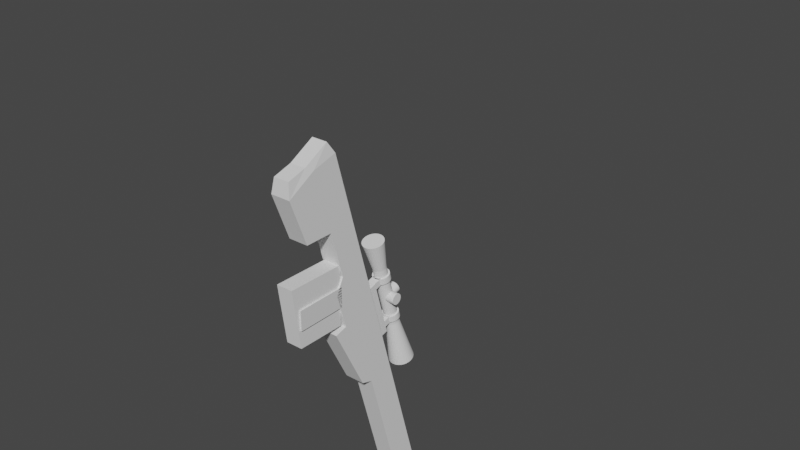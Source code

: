 # Source: sniper.blend  (saved by Blender 2.91.10; exported with 4.5.12 LTS)
import bpy
from mathutils import Matrix  # noqa: F401  (used for matrix-valued properties, if any)

bpy.ops.wm.read_factory_settings(use_empty=True)
scene = bpy.context.scene
scene.name = 'Scene'

# ---- collections
col_collection = bpy.data.collections.new('Collection'); scene.collection.children.link(col_collection)

# ---- materials (node trees are filled in below, after node groups)
mat_default_obj = bpy.data.materials.new('Default OBJ')
mat_default_obj.use_transparent_shadow = False

# ---- material node trees
mat_default_obj.use_nodes = True; mat_default_obj.node_tree.nodes.clear()
_N = mat_default_obj.node_tree.nodes; _L = mat_default_obj.node_tree.links
n0 = _N.new('ShaderNodeBsdfPrincipled'); n0.name = 'Principled BSDF'; n0.location = (10, 300)
n0.distribution = 'GGX'
n0.subsurface_method = 'BURLEY'
n0.inputs[3].default_value = 1.45
n0.inputs[27].default_value = (0.0, 0.0, 0.0, 1.0)
n0.inputs[28].default_value = 1.0
n1 = _N.new('ShaderNodeOutputMaterial'); n1.name = 'Material Output'; n1.location = (300, 300)
_L.new(n0.outputs[0], n1.inputs[0])
n1.is_active_output = True

# ---- world
world_world = bpy.data.worlds.new('World'); scene.world = world_world
world_world.use_nodes = True; world_world.node_tree.nodes.clear()
_N = world_world.node_tree.nodes; _L = world_world.node_tree.links
n0 = _N.new('ShaderNodeOutputWorld'); n0.name = 'World Output'; n0.location = (300, 300)
n1 = _N.new('ShaderNodeBackground'); n1.name = 'Background'; n1.location = (10, 300)
n1.inputs[0].default_value = (0.05088, 0.05088, 0.05088, 1.0)
_L.new(n1.outputs[0], n0.inputs[0])
n0.is_active_output = True
world_world.color = (0.05088, 0.05088, 0.05088)
world_world.use_sun_shadow = False
world_world.sun_shadow_jitter_overblur = 0.0

# ---- meshes
me_cube_002 = bpy.data.meshes.new('Cube.002')
me_cube_002.from_pydata([(-0.03, -0.04839, -0.06468), (-0.03, -0.009566, 0.08021), (-0.03, 0.04839, 0.06468), (-0.03, 0.009566, -0.08021), (0.03, 0.04839, 0.06468), (0.03, 0.009566, -0.08021), (0.03, -0.009566, 0.08021), (0.03, -0.04839, -0.06468)], [], [(0, 1, 2, 3), (3, 2, 4, 5), (5, 4, 6, 7), (7, 6, 1, 0), (3, 5, 7, 0), (4, 2, 1, 6)])
me_cube_002.polygons.foreach_set('use_smooth', [True] * 6)
_k = set([(0, 1), (0, 3), (0, 7), (1, 2), (1, 6), (2, 3), (2, 4), (3, 5), (4, 5), (4, 6), (5, 7), (6, 7)])
me_cube_002.attributes.new('sharp_edge', 'BOOLEAN', 'EDGE').data.foreach_set('value', [ (min(e.vertices), max(e.vertices)) in _k for e in me_cube_002.edges])
_uv = me_cube_002.uv_layers.new(name='UVMap')
_uv.uv.foreach_set('vector', [0.375, 0.0, 0.625, 0.0, 0.625, 0.25, 0.375, 0.25, 0.375, 0.25, 0.625, 0.25, 0.625, 0.5, 0.375, 0.5, 0.375, 0.5, 0.625, 0.5, 0.625, 0.75, 0.375, 0.75, 0.375, 0.75, 0.625, 0.75, 0.625, 1.0, 0.375, 1.0, 0.125, 0.5, 0.375, 0.5, 0.375, 0.75, 0.125, 0.75, 0.625, 0.5, 0.875, 0.5, 0.875, 0.75, 0.625, 0.75])
me_cube_002.materials.append(mat_default_obj)
me_cube_002.use_remesh_fix_poles = True
me_cube_002.use_remesh_preserve_attributes = False
me_cube_002.use_mirror_vertex_groups = False
me_cube_002.update()
me_cube_002.normals_split_custom_set([tuple(v) for v in zip(*[iter([-1.0, 0.0, 0.0, -1.0, 0.0, 0.0, -1.0, 0.0, 0.0, -1.0, 0.0, 0.0, 0.0, 0.9659, -0.2588, 0.0, 0.9659, -0.2588, 0.0, 0.9659, -0.2588, 0.0, 0.9659, -0.2588, 1.0, 0.0, 0.0, 1.0, 0.0, 0.0, 1.0, 0.0, 0.0, 1.0, 0.0, 0.0, 0.0, -0.9659, 0.2588, 0.0, -0.9659, 0.2588, 0.0, -0.9659, 0.2588, 0.0, -0.9659, 0.2588, 0.0, -0.2588, -0.9659, 0.0, -0.2588, -0.9659, 0.0, -0.2588, -0.9659, 0.0, -0.2588, -0.9659, 0.0, 0.2588, 0.9659, 0.0, 0.2588, 0.9659, 0.0, 0.2588, 0.9659, 0.0, 0.2588, 0.9659])] * 3)])
me_cube_003 = bpy.data.meshes.new('Cube.003')
me_cube_003.from_pydata([(-0.03, -0.3777, 0.09407), (-0.03, -0.3777, 0.1725), (-0.03, 0.8005, 0.09407), (-0.03, 0.8005, 0.1725), (0.03, -0.3777, 0.09407), (0.03, -0.3777, 0.1725), (0.03, 0.8005, 0.09407), (0.03, 0.8005, 0.1725), (-0.03, 0.3587, 0.09407), (-0.03, 0.3587, 0.1725), (0.03, 0.3587, 0.09407), (0.03, 0.3587, 0.1725), (-0.03, -0.03497, 0.09407), (0.03, -0.03497, 0.1725), (-0.03, -0.03497, 0.1725), (0.03, -0.03497, 0.09407), (0.03, 0.003736, 0.0582), (0.03, 0.3369, 0.06198), (-0.03, 0.3369, 0.06198), (-0.03, 0.003736, 0.0582), (0.03, 0.09012, 0.09407), (0.03, 0.115, 0.01973), (-0.03, 0.115, 0.01973), (-0.03, 0.09012, 0.1725), (-0.03, 0.09012, 0.09407), (0.03, 0.09012, 0.1725), (0.03, 0.1152, 0.05946), (-0.03, 0.1152, 0.05946), (-0.03, -0.1819, 0.09407), (0.03, -0.1819, 0.1725), (-0.03, -0.1819, 0.1725), (0.03, -0.1819, 0.09407), (-0.03, -0.2045, 0.01195), (-0.03, -0.3532, -0.001269), (0.03, -0.3532, -0.001269), (0.03, -0.2045, 0.01195), (-0.02377, -0.3959, 0.07494), (-0.02377, -0.4167, 0.16), (0.02377, -0.4167, 0.16), (0.02377, -0.3959, 0.07494), (-0.02377, -0.395, 0.01642), (0.02377, -0.395, 0.01642), (-0.03, 0.2686, 0.1725), (0.03, 0.2686, 0.09407), (0.03, 0.2607, 0.06111), (0.03, 0.2686, 0.1725), (-0.03, 0.2686, 0.09407), (-0.03, 0.2607, 0.06111), (0.015, 0.2686, 0.1725), (0.015, 0.09012, 0.1725), (-0.015, 0.09012, 0.1725), (-0.015, 0.2686, 0.1725), (0.015, 0.2686, 0.206), (0.015, 0.09012, 0.206), (-0.015, 0.09012, 0.206), (-0.015, 0.2686, 0.206)], [], [(8, 9, 3, 2), (2, 3, 7, 6), (31, 29, 5, 4), (5, 1, 37, 38), (0, 28, 32, 33), (29, 30, 1, 5), (7, 3, 9, 11), (2, 6, 10, 8), (6, 7, 11, 10), (46, 42, 9, 8), (28, 30, 14, 12), (23, 14, 50), (8, 10, 17, 18), (20, 25, 13, 15), (43, 20, 26, 44), (15, 12, 19, 16), (46, 8, 18, 47), (20, 15, 16, 26), (43, 45, 25, 20), (25, 45, 48, 49), (12, 24, 27, 19), (18, 17, 21, 22), (12, 14, 23, 24), (27, 26, 16, 19), (21, 26, 27, 22), (26, 21, 17, 44), (22, 27, 47, 18), (0, 1, 30, 28), (13, 14, 30, 29), (12, 15, 31, 28), (15, 13, 29, 31), (32, 35, 34, 33), (31, 4, 34, 35), (0, 33, 40, 36), (28, 31, 35, 32), (39, 38, 37, 36), (39, 36, 40, 41), (4, 5, 38, 39), (33, 34, 41, 40), (34, 4, 39, 41), (1, 0, 36, 37), (25, 49, 13), (10, 11, 45, 43), (24, 46, 47, 27), (10, 43, 44, 17), (24, 23, 42, 46), (51, 50, 54, 55), (45, 11, 48), (42, 23, 50, 51), (13, 49, 50, 14), (52, 55, 54, 53), (49, 48, 52, 53), (48, 51, 55, 52), (50, 49, 53, 54), (42, 51, 9), (11, 9, 51, 48)])
_uv = me_cube_003.uv_layers.new(name='UVMap')
_uv.uv.foreach_set('vector', [0.375, 0.1562, 0.625, 0.1562, 0.625, 0.25, 0.375, 0.25, 0.375, 0.25, 0.625, 0.25, 0.625, 0.5, 0.375, 0.5, 0.375, 0.7084, 0.625, 0.7084, 0.625, 0.75, 0.375, 0.75, 0.625, 0.75, 0.875, 0.75, 0.875, 0.75, 0.625, 0.75, 0.375, 0.0, 0.375, 0.04156, 0.375, 0.04156, 0.375, 0.0, 0.625, 0.7084, 0.875, 0.7084, 0.875, 0.75, 0.625, 0.75, 0.625, 0.5, 0.875, 0.5, 0.875, 0.5938, 0.625, 0.5938, 0.125, 0.5, 0.375, 0.5, 0.375, 0.5938, 0.125, 0.5938, 0.375, 0.5, 0.625, 0.5, 0.625, 0.5938, 0.375, 0.5938, 0.375, 0.1371, 0.625, 0.1371, 0.625, 0.1562, 0.375, 0.1562, 0.375, 0.04156, 0.625, 0.04156, 0.625, 0.07273, 0.375, 0.07273, 0.625, 0.1007, 0.625, 0.07273, 0.625, 0.1007, 0.125, 0.5938, 0.375, 0.5938, 0.375, 0.5938, 0.125, 0.5938, 0.375, 0.6493, 0.625, 0.6493, 0.625, 0.6773, 0.375, 0.6773, 0.375, 0.6129, 0.375, 0.6493, 0.375, 0.6493, 0.375, 0.6129, 0.375, 0.6773, 0.125, 0.6773, 0.125, 0.6773, 0.375, 0.6773, 0.375, 0.1371, 0.375, 0.1562, 0.375, 0.1562, 0.375, 0.1371, 0.375, 0.6493, 0.375, 0.6773, 0.375, 0.6773, 0.375, 0.6493, 0.375, 0.6129, 0.625, 0.6129, 0.625, 0.6493, 0.375, 0.6493, 0.625, 0.6493, 0.625, 0.6129, 0.625, 0.6129, 0.625, 0.6493, 0.375, 0.07273, 0.375, 0.1007, 0.375, 0.1007, 0.375, 0.07273, 0.125, 0.5938, 0.375, 0.5938, 0.375, 0.5938, 0.125, 0.5938, 0.375, 0.07273, 0.625, 0.07273, 0.625, 0.1007, 0.375, 0.1007, 0.375, 0.1007, 0.375, 0.6493, 0.375, 0.6773, 0.125, 0.6773, 0.375, 0.5938, 0.375, 0.6493, 0.375, 0.1007, 0.125, 0.5938, 0.375, 0.6493, 0.375, 0.5938, 0.375, 0.5938, 0.375, 0.6129, 0.125, 0.5938, 0.375, 0.1007, 0.375, 0.1371, 0.375, 0.1562, 0.375, 0.0, 0.625, 0.0, 0.625, 0.04156, 0.375, 0.04156, 0.625, 0.6773, 0.875, 0.6773, 0.875, 0.7084, 0.625, 0.7084, 0.125, 0.6773, 0.375, 0.6773, 0.375, 0.7084, 0.125, 0.7084, 0.375, 0.6773, 0.625, 0.6773, 0.625, 0.7084, 0.375, 0.7084, 0.125, 0.7084, 0.375, 0.7084, 0.375, 0.75, 0.125, 0.75, 0.375, 0.7084, 0.375, 0.75, 0.375, 0.75, 0.375, 0.7084, 0.375, 0.0, 0.375, 0.0, 0.375, 0.0, 0.375, 0.0, 0.125, 0.7084, 0.375, 0.7084, 0.375, 0.7084, 0.125, 0.7084, 0.375, 0.75, 0.625, 0.75, 0.625, 1.0, 0.375, 1.0, 0.375, 0.75, 0.375, 1.0, 0.375, 1.0, 0.375, 0.75, 0.375, 0.75, 0.625, 0.75, 0.625, 0.75, 0.375, 0.75, 0.125, 0.75, 0.375, 0.75, 0.375, 0.75, 0.125, 0.75, 0.375, 0.75, 0.375, 0.75, 0.375, 0.75, 0.375, 0.75, 0.625, 0.0, 0.375, 0.0, 0.375, 0.0, 0.625, 0.0, 0.625, 0.6493, 0.625, 0.6493, 0.625, 0.6773, 0.375, 0.5938, 0.625, 0.5938, 0.625, 0.6129, 0.375, 0.6129, 0.375, 0.1007, 0.375, 0.1371, 0.375, 0.1371, 0.375, 0.1007, 0.375, 0.5938, 0.375, 0.6129, 0.375, 0.6129, 0.375, 0.5938, 0.375, 0.1007, 0.625, 0.1007, 0.625, 0.1371, 0.375, 0.1371, 0.625, 0.1371, 0.625, 0.1007, 0.625, 0.1007, 0.625, 0.1371, 0.625, 0.6129, 0.625, 0.5938, 0.625, 0.6129, 0.625, 0.1371, 0.625, 0.1007, 0.625, 0.1007, 0.625, 0.1371, 0.625, 0.6773, 0.625, 0.6493, 0.875, 0.6493, 0.625, 0.07273, 0.625, 0.6129, 0.875, 0.6129, 0.875, 0.6493, 0.625, 0.6493, 0.625, 0.6493, 0.625, 0.6129, 0.625, 0.6129, 0.625, 0.6493, 0.625, 0.6129, 0.875, 0.6129, 0.875, 0.6129, 0.625, 0.6129, 0.875, 0.6493, 0.625, 0.6493, 0.625, 0.6493, 0.875, 0.6493, 0.625, 0.1371, 0.625, 0.1371, 0.625, 0.1562, 0.625, 0.5938, 0.625, 0.1562, 0.875, 0.6129, 0.625, 0.6129])
me_cube_003.use_remesh_fix_poles = True
me_cube_003.use_remesh_preserve_attributes = False
me_cube_003.use_mirror_vertex_groups = False
me_cube_003.update()
me_cylinder = bpy.data.meshes.new('Cylinder')
me_cylinder.from_pydata([(-1.711e-09, 1.41, 0.1533), (-1.711e-09, 0.7605, 0.1533), (0.003902, 1.41, 0.1529), (0.003902, 0.7605, 0.1529), (0.007654, 1.41, 0.1518), (0.007654, 0.7605, 0.1518), (0.01111, 1.41, 0.1499), (0.01111, 0.7605, 0.1499), (0.01414, 1.41, 0.1474), (0.01414, 0.7605, 0.1474), (0.01663, 1.41, 0.1444), (0.01663, 0.7605, 0.1444), (0.01848, 1.41, 0.141), (0.01848, 0.7605, 0.141), (0.01962, 1.41, 0.1372), (0.01962, 0.7605, 0.1372), (0.02, 1.41, 0.1333), (0.02, 0.7605, 0.1333), (0.01962, 1.41, 0.1294), (0.01962, 0.7605, 0.1294), (0.01848, 1.41, 0.1257), (0.01848, 0.7605, 0.1257), (0.01663, 1.41, 0.1222), (0.01663, 0.7605, 0.1222), (0.01414, 1.41, 0.1192), (0.01414, 0.7605, 0.1192), (0.01111, 1.41, 0.1167), (0.01111, 0.7605, 0.1167), (0.007654, 1.41, 0.1148), (0.007654, 0.7605, 0.1148), (0.003902, 1.41, 0.1137), (0.003902, 0.7605, 0.1137), (-8.228e-09, 1.41, 0.1133), (-8.228e-09, 0.7605, 0.1133), (-0.003902, 1.41, 0.1137), (-0.003902, 0.7605, 0.1137), (-0.007654, 1.41, 0.1148), (-0.007654, 0.7605, 0.1148), (-0.01111, 1.41, 0.1167), (-0.01111, 0.7605, 0.1167), (-0.01414, 1.41, 0.1192), (-0.01414, 0.7605, 0.1192), (-0.01663, 1.41, 0.1222), (-0.01663, 0.7605, 0.1222), (-0.01848, 1.41, 0.1257), (-0.01848, 0.7605, 0.1257), (-0.01962, 1.41, 0.1294), (-0.01962, 0.7605, 0.1294), (-0.02, 1.41, 0.1333), (-0.02, 0.7605, 0.1333), (-0.01962, 1.41, 0.1372), (-0.01962, 0.7605, 0.1372), (-0.01848, 1.41, 0.141), (-0.01848, 0.7605, 0.141), (-0.01663, 1.41, 0.1444), (-0.01663, 0.7605, 0.1444), (-0.01414, 1.41, 0.1474), (-0.01414, 0.7605, 0.1474), (-0.01111, 1.41, 0.1499), (-0.01111, 0.7605, 0.1499), (-0.007654, 1.41, 0.1518), (-0.007654, 0.7605, 0.1518), (-0.003902, 1.41, 0.1529), (-0.003902, 0.7605, 0.1529)], [], [(0, 1, 3, 2), (2, 3, 5, 4), (4, 5, 7, 6), (6, 7, 9, 8), (8, 9, 11, 10), (10, 11, 13, 12), (12, 13, 15, 14), (14, 15, 17, 16), (16, 17, 19, 18), (18, 19, 21, 20), (20, 21, 23, 22), (22, 23, 25, 24), (24, 25, 27, 26), (26, 27, 29, 28), (28, 29, 31, 30), (30, 31, 33, 32), (32, 33, 35, 34), (34, 35, 37, 36), (36, 37, 39, 38), (38, 39, 41, 40), (40, 41, 43, 42), (42, 43, 45, 44), (44, 45, 47, 46), (46, 47, 49, 48), (48, 49, 51, 50), (50, 51, 53, 52), (52, 53, 55, 54), (54, 55, 57, 56), (56, 57, 59, 58), (58, 59, 61, 60), (3, 1, 63, 61, 59, 57, 55, 53, 51, 49, 47, 45, 43, 41, 39, 37, 35, 33, 31, 29, 27, 25, 23, 21, 19, 17, 15, 13, 11, 9, 7, 5), (60, 61, 63, 62), (62, 63, 1, 0), (0, 2, 4, 6, 8, 10, 12, 14, 16, 18, 20, 22, 24, 26, 28, 30, 32, 34, 36, 38, 40, 42, 44, 46, 48, 50, 52, 54, 56, 58, 60, 62)])
_uv = me_cylinder.uv_layers.new(name='UVMap')
_uv.uv.foreach_set('vector', [1.0, 0.5, 1.0, 1.0, 0.9688, 1.0, 0.9688, 0.5, 0.9688, 0.5, 0.9688, 1.0, 0.9375, 1.0, 0.9375, 0.5, 0.9375, 0.5, 0.9375, 1.0, 0.9062, 1.0, 0.9062, 0.5, 0.9062, 0.5, 0.9062, 1.0, 0.875, 1.0, 0.875, 0.5, 0.875, 0.5, 0.875, 1.0, 0.8438, 1.0, 0.8438, 0.5, 0.8438, 0.5, 0.8438, 1.0, 0.8125, 1.0, 0.8125, 0.5, 0.8125, 0.5, 0.8125, 1.0, 0.7812, 1.0, 0.7812, 0.5, 0.7812, 0.5, 0.7812, 1.0, 0.75, 1.0, 0.75, 0.5, 0.75, 0.5, 0.75, 1.0, 0.7188, 1.0, 0.7188, 0.5, 0.7188, 0.5, 0.7188, 1.0, 0.6875, 1.0, 0.6875, 0.5, 0.6875, 0.5, 0.6875, 1.0, 0.6562, 1.0, 0.6562, 0.5, 0.6562, 0.5, 0.6562, 1.0, 0.625, 1.0, 0.625, 0.5, 0.625, 0.5, 0.625, 1.0, 0.5938, 1.0, 0.5938, 0.5, 0.5938, 0.5, 0.5938, 1.0, 0.5625, 1.0, 0.5625, 0.5, 0.5625, 0.5, 0.5625, 1.0, 0.5312, 1.0, 0.5312, 0.5, 0.5312, 0.5, 0.5312, 1.0, 0.5, 1.0, 0.5, 0.5, 0.5, 0.5, 0.5, 1.0, 0.4688, 1.0, 0.4688, 0.5, 0.4688, 0.5, 0.4688, 1.0, 0.4375, 1.0, 0.4375, 0.5, 0.4375, 0.5, 0.4375, 1.0, 0.4062, 1.0, 0.4062, 0.5, 0.4062, 0.5, 0.4062, 1.0, 0.375, 1.0, 0.375, 0.5, 0.375, 0.5, 0.375, 1.0, 0.3438, 1.0, 0.3438, 0.5, 0.3438, 0.5, 0.3438, 1.0, 0.3125, 1.0, 0.3125, 0.5, 0.3125, 0.5, 0.3125, 1.0, 0.2812, 1.0, 0.2812, 0.5, 0.2812, 0.5, 0.2812, 1.0, 0.25, 1.0, 0.25, 0.5, 0.25, 0.5, 0.25, 1.0, 0.2188, 1.0, 0.2188, 0.5, 0.2188, 0.5, 0.2188, 1.0, 0.1875, 1.0, 0.1875, 0.5, 0.1875, 0.5, 0.1875, 1.0, 0.1562, 1.0, 0.1562, 0.5, 0.1562, 0.5, 0.1562, 1.0, 0.125, 1.0, 0.125, 0.5, 0.125, 0.5, 0.125, 1.0, 0.09375, 1.0, 0.09375, 0.5, 0.09375, 0.5, 0.09375, 1.0, 0.0625, 1.0, 0.0625, 0.5, 0.2968, 0.4854, 0.25, 0.49, 0.2032, 0.4854, 0.1582, 0.4717, 0.1167, 0.4496, 0.08029, 0.4197, 0.05045, 0.3833, 0.02827, 0.3418, 0.01461, 0.2968, 0.01, 0.25, 0.01461, 0.2032, 0.02827, 0.1582, 0.05045, 0.1167, 0.08029, 0.08029, 0.1167, 0.05045, 0.1582, 0.02827, 0.2032, 0.01461, 0.25, 0.01, 0.2968, 0.01461, 0.3418, 0.02827, 0.3833, 0.05045, 0.4197, 0.08029, 0.4496, 0.1167, 0.4717, 0.1582, 0.4854, 0.2032, 0.49, 0.25, 0.4854, 0.2968, 0.4717, 0.3418, 0.4496, 0.3833, 0.4197, 0.4197, 0.3833, 0.4496, 0.3418, 0.4717, 0.0625, 0.5, 0.0625, 1.0, 0.03125, 1.0, 0.03125, 0.5, 0.03125, 0.5, 0.03125, 1.0, 0.0, 1.0, 0.0, 0.5, 0.75, 0.49, 0.7968, 0.4854, 0.8418, 0.4717, 0.8833, 0.4496, 0.9197, 0.4197, 0.9496, 0.3833, 0.9717, 0.3418, 0.9854, 0.2968, 0.99, 0.25, 0.9854, 0.2032, 0.9717, 0.1582, 0.9496, 0.1167, 0.9197, 0.08029, 0.8833, 0.05045, 0.8418, 0.02827, 0.7968, 0.01461, 0.75, 0.01, 0.7032, 0.01461, 0.6582, 0.02827, 0.6167, 0.05045, 0.5803, 0.08029, 0.5504, 0.1167, 0.5283, 0.1582, 0.5146, 0.2032, 0.51, 0.25, 0.5146, 0.2968, 0.5283, 0.3418, 0.5504, 0.3833, 0.5803, 0.4197, 0.6167, 0.4496, 0.6582, 0.4717, 0.7032, 0.4854])
me_cylinder.use_remesh_fix_poles = True
me_cylinder.use_remesh_preserve_attributes = False
me_cylinder.use_mirror_vertex_groups = False
me_cylinder.update()
me_cube_004 = bpy.data.meshes.new('Cube.004')
me_cube_004.from_pydata([(-0.05, 1.288, 0.1083), (-0.05, 1.288, 0.1583), (-0.05, 1.368, 0.1083), (-0.05, 1.368, 0.1583), (0.05, 1.288, 0.1083), (0.05, 1.288, 0.1583), (0.05, 1.368, 0.1083), (0.05, 1.368, 0.1583), (1.273e-09, 1.41, 0.1083), (1.273e-09, 1.41, 0.1583), (1.273e-09, 1.33, 0.1083), (1.273e-09, 1.33, 0.1583)], [], [(0, 1, 3, 2), (8, 9, 7, 6), (6, 7, 5, 4), (10, 11, 1, 0), (8, 6, 4, 10), (9, 3, 1, 11), (7, 9, 11, 5), (2, 8, 10, 0), (4, 5, 11, 10), (2, 3, 9, 8)])
_uv = me_cube_004.uv_layers.new(name='UVMap')
_uv.uv.foreach_set('vector', [0.375, 0.0, 0.625, 0.0, 0.625, 0.25, 0.375, 0.25, 0.375, 0.375, 0.625, 0.375, 0.625, 0.5, 0.375, 0.5, 0.375, 0.5, 0.625, 0.5, 0.625, 0.75, 0.375, 0.75, 0.375, 0.875, 0.625, 0.875, 0.625, 1.0, 0.375, 1.0, 0.25, 0.5, 0.375, 0.5, 0.375, 0.75, 0.25, 0.75, 0.75, 0.5, 0.875, 0.5, 0.875, 0.75, 0.75, 0.75, 0.625, 0.5, 0.75, 0.5, 0.75, 0.75, 0.625, 0.75, 0.125, 0.5, 0.25, 0.5, 0.25, 0.75, 0.125, 0.75, 0.375, 0.75, 0.625, 0.75, 0.625, 0.875, 0.375, 0.875, 0.375, 0.25, 0.625, 0.25, 0.625, 0.375, 0.375, 0.375])
me_cube_004.use_remesh_fix_poles = True
me_cube_004.use_remesh_preserve_attributes = False
me_cube_004.use_mirror_vertex_groups = False
me_cube_004.update()
me_cylinder_001 = bpy.data.meshes.new('Cylinder.001')
me_cylinder_001.from_pydata([(0.0, 0.2691, 0.2689), (0.0, 0.06764, 0.2689), (0.003902, 0.2691, 0.2686), (0.003902, 0.06764, 0.2686), (0.007654, 0.2691, 0.2674), (0.007654, 0.06764, 0.2674), (0.01111, 0.2691, 0.2656), (0.01111, 0.06764, 0.2656), (0.01414, 0.2691, 0.2631), (0.01414, 0.06764, 0.2631), (0.01663, 0.2691, 0.26), (0.01663, 0.06764, 0.26), (0.01848, 0.2691, 0.2566), (0.01848, 0.06764, 0.2566), (0.01962, 0.2691, 0.2528), (0.01962, 0.06764, 0.2528), (0.02, 0.2691, 0.2489), (0.02, 0.06764, 0.2489), (0.01962, 0.2691, 0.245), (0.01962, 0.06764, 0.245), (0.01848, 0.2691, 0.2413), (0.01848, 0.06764, 0.2413), (0.01663, 0.2691, 0.2378), (0.01663, 0.06764, 0.2378), (0.01414, 0.2691, 0.2348), (0.01414, 0.06764, 0.2348), (0.01111, 0.2691, 0.2323), (0.01111, 0.06764, 0.2323), (0.007654, 0.2691, 0.2305), (0.007654, 0.06764, 0.2305), (0.003902, 0.2691, 0.2293), (0.003902, 0.06764, 0.2293), (-6.517e-09, 0.2691, 0.2289), (-6.517e-09, 0.06764, 0.2289), (-0.003902, 0.2691, 0.2293), (-0.003902, 0.06764, 0.2293), (-0.007654, 0.2691, 0.2305), (-0.007654, 0.06764, 0.2305), (-0.01111, 0.2691, 0.2323), (-0.01111, 0.06764, 0.2323), (-0.01414, 0.2691, 0.2348), (-0.01414, 0.06764, 0.2348), (-0.01663, 0.2691, 0.2378), (-0.01663, 0.06764, 0.2378), (-0.01848, 0.2691, 0.2413), (-0.01848, 0.06764, 0.2413), (-0.01962, 0.2691, 0.245), (-0.01962, 0.06764, 0.245), (-0.02, 0.2691, 0.2489), (-0.02, 0.06764, 0.2489), (-0.01962, 0.2691, 0.2528), (-0.01962, 0.06764, 0.2528), (-0.01848, 0.2691, 0.2566), (-0.01848, 0.06764, 0.2566), (-0.01663, 0.2691, 0.26), (-0.01663, 0.06764, 0.26), (-0.01414, 0.2691, 0.2631), (-0.01414, 0.06764, 0.2631), (-0.01111, 0.2691, 0.2656), (-0.01111, 0.06764, 0.2656), (-0.007654, 0.2691, 0.2674), (-0.007654, 0.06764, 0.2674), (-0.003902, 0.2691, 0.2686), (-0.003902, 0.06764, 0.2686), (0.006144, -0.02467, 0.2798), (-1.212e-09, -0.02467, 0.2804), (0.01205, -0.02467, 0.278), (0.0175, -0.02467, 0.2751), (0.02227, -0.02467, 0.2712), (0.02618, -0.02467, 0.2664), (0.02909, -0.02467, 0.261), (0.03089, -0.02467, 0.2551), (0.03149, -0.02467, 0.2489), (0.03089, -0.02467, 0.2428), (0.02909, -0.02467, 0.2369), (0.02618, -0.02467, 0.2314), (0.02227, -0.02467, 0.2267), (0.0175, -0.02467, 0.2228), (0.01205, -0.02467, 0.2198), (0.006144, -0.02467, 0.218), (-1.147e-08, -0.02467, 0.2174), (-0.006144, -0.02467, 0.218), (-0.01205, -0.02467, 0.2198), (-0.0175, -0.02467, 0.2228), (-0.02227, -0.02467, 0.2267), (-0.02618, -0.02467, 0.2314), (-0.02909, -0.02467, 0.2369), (-0.03089, -0.02467, 0.2428), (-0.03149, -0.02467, 0.2489), (-0.03089, -0.02467, 0.2551), (-0.02909, -0.02467, 0.261), (-0.02618, -0.02467, 0.2664), (-0.02227, -0.02467, 0.2712), (-0.0175, -0.02467, 0.2751), (-0.01205, -0.02467, 0.278), (-0.006143, -0.02467, 0.2798), (-6.691e-08, 0.4147, 0.286), (0.007222, 0.4147, 0.2852), (0.01417, 0.4147, 0.2831), (0.02057, 0.4147, 0.2797), (0.02618, 0.4147, 0.2751), (0.03078, 0.4147, 0.2695), (0.0342, 0.4147, 0.2631), (0.03631, 0.4147, 0.2562), (0.03702, 0.4147, 0.2489), (0.03631, 0.4147, 0.2417), (0.0342, 0.4147, 0.2348), (0.03078, 0.4147, 0.2284), (0.02618, 0.4147, 0.2228), (0.02057, 0.4147, 0.2182), (0.01417, 0.4147, 0.2147), (0.007222, 0.4147, 0.2126), (-7.897e-08, 0.4147, 0.2119), (-0.007223, 0.4147, 0.2126), (-0.01417, 0.4147, 0.2147), (-0.02057, 0.4147, 0.2182), (-0.02618, 0.4147, 0.2228), (-0.03078, 0.4147, 0.2284), (-0.0342, 0.4147, 0.2348), (-0.03631, 0.4147, 0.2417), (-0.03702, 0.4147, 0.2489), (-0.03631, 0.4147, 0.2562), (-0.0342, 0.4147, 0.2631), (-0.03078, 0.4147, 0.2695), (-0.02618, 0.4147, 0.2751), (-0.02057, 0.4147, 0.2797), (-0.01417, 0.4147, 0.2831), (-0.007223, 0.4147, 0.2852)], [], [(0, 1, 3, 2), (2, 3, 5, 4), (4, 5, 7, 6), (6, 7, 9, 8), (8, 9, 11, 10), (10, 11, 13, 12), (12, 13, 15, 14), (14, 15, 17, 16), (16, 17, 19, 18), (18, 19, 21, 20), (20, 21, 23, 22), (22, 23, 25, 24), (24, 25, 27, 26), (26, 27, 29, 28), (28, 29, 31, 30), (30, 31, 33, 32), (32, 33, 35, 34), (34, 35, 37, 36), (36, 37, 39, 38), (38, 39, 41, 40), (40, 41, 43, 42), (42, 43, 45, 44), (44, 45, 47, 46), (46, 47, 49, 48), (48, 49, 51, 50), (50, 51, 53, 52), (52, 53, 55, 54), (54, 55, 57, 56), (56, 57, 59, 58), (58, 59, 61, 60), (31, 29, 78, 79), (60, 61, 63, 62), (62, 63, 1, 0), (2, 4, 98, 97), (64, 65, 95, 94, 93, 92, 91, 90, 89, 88, 87, 86, 85, 84, 83, 82, 81, 80, 79, 78, 77, 76, 75, 74, 73, 72, 71, 70, 69, 68, 67, 66), (49, 47, 87, 88), (5, 3, 64, 66), (23, 21, 74, 75), (41, 39, 83, 84), (59, 57, 92, 93), (15, 13, 70, 71), (33, 31, 79, 80), (51, 49, 88, 89), (7, 5, 66, 67), (25, 23, 75, 76), (43, 41, 84, 85), (61, 59, 93, 94), (17, 15, 71, 72), (35, 33, 80, 81), (53, 51, 89, 90), (9, 7, 67, 68), (27, 25, 76, 77), (45, 43, 85, 86), (63, 61, 94, 95), (19, 17, 72, 73), (37, 35, 81, 82), (55, 53, 90, 91), (11, 9, 68, 69), (29, 27, 77, 78), (47, 45, 86, 87), (3, 1, 65, 64), (1, 63, 95, 65), (21, 19, 73, 74), (39, 37, 82, 83), (57, 55, 91, 92), (13, 11, 69, 70), (96, 97, 98, 99, 100, 101, 102, 103, 104, 105, 106, 107, 108, 109, 110, 111, 112, 113, 114, 115, 116, 117, 118, 119, 120, 121, 122, 123, 124, 125, 126, 127), (20, 22, 107, 106), (38, 40, 116, 115), (56, 58, 125, 124), (12, 14, 103, 102), (30, 32, 112, 111), (48, 50, 121, 120), (4, 6, 99, 98), (22, 24, 108, 107), (40, 42, 117, 116), (58, 60, 126, 125), (14, 16, 104, 103), (32, 34, 113, 112), (50, 52, 122, 121), (6, 8, 100, 99), (24, 26, 109, 108), (42, 44, 118, 117), (60, 62, 127, 126), (16, 18, 105, 104), (34, 36, 114, 113), (52, 54, 123, 122), (8, 10, 101, 100), (26, 28, 110, 109), (44, 46, 119, 118), (0, 2, 97, 96), (62, 0, 96, 127), (18, 20, 106, 105), (36, 38, 115, 114), (54, 56, 124, 123), (10, 12, 102, 101), (28, 30, 111, 110), (46, 48, 120, 119)])
_uv = me_cylinder_001.uv_layers.new(name='UVMap')
_uv.uv.foreach_set('vector', [1.0, 0.5, 1.0, 1.0, 0.9688, 1.0, 0.9688, 0.5, 0.9688, 0.5, 0.9688, 1.0, 0.9375, 1.0, 0.9375, 0.5, 0.9375, 0.5, 0.9375, 1.0, 0.9062, 1.0, 0.9062, 0.5, 0.9062, 0.5, 0.9062, 1.0, 0.875, 1.0, 0.875, 0.5, 0.875, 0.5, 0.875, 1.0, 0.8438, 1.0, 0.8438, 0.5, 0.8438, 0.5, 0.8438, 1.0, 0.8125, 1.0, 0.8125, 0.5, 0.8125, 0.5, 0.8125, 1.0, 0.7812, 1.0, 0.7812, 0.5, 0.7812, 0.5, 0.7812, 1.0, 0.75, 1.0, 0.75, 0.5, 0.75, 0.5, 0.75, 1.0, 0.7188, 1.0, 0.7188, 0.5, 0.7188, 0.5, 0.7188, 1.0, 0.6875, 1.0, 0.6875, 0.5, 0.6875, 0.5, 0.6875, 1.0, 0.6562, 1.0, 0.6562, 0.5, 0.6562, 0.5, 0.6562, 1.0, 0.625, 1.0, 0.625, 0.5, 0.625, 0.5, 0.625, 1.0, 0.5938, 1.0, 0.5938, 0.5, 0.5938, 0.5, 0.5938, 1.0, 0.5625, 1.0, 0.5625, 0.5, 0.5625, 0.5, 0.5625, 1.0, 0.5312, 1.0, 0.5312, 0.5, 0.5312, 0.5, 0.5312, 1.0, 0.5, 1.0, 0.5, 0.5, 0.5, 0.5, 0.5, 1.0, 0.4688, 1.0, 0.4688, 0.5, 0.4688, 0.5, 0.4688, 1.0, 0.4375, 1.0, 0.4375, 0.5, 0.4375, 0.5, 0.4375, 1.0, 0.4062, 1.0, 0.4062, 0.5, 0.4062, 0.5, 0.4062, 1.0, 0.375, 1.0, 0.375, 0.5, 0.375, 0.5, 0.375, 1.0, 0.3438, 1.0, 0.3438, 0.5, 0.3438, 0.5, 0.3438, 1.0, 0.3125, 1.0, 0.3125, 0.5, 0.3125, 0.5, 0.3125, 1.0, 0.2812, 1.0, 0.2812, 0.5, 0.2812, 0.5, 0.2812, 1.0, 0.25, 1.0, 0.25, 0.5, 0.25, 0.5, 0.25, 1.0, 0.2188, 1.0, 0.2188, 0.5, 0.2188, 0.5, 0.2188, 1.0, 0.1875, 1.0, 0.1875, 0.5, 0.1875, 0.5, 0.1875, 1.0, 0.1562, 1.0, 0.1562, 0.5, 0.1562, 0.5, 0.1562, 1.0, 0.125, 1.0, 0.125, 0.5, 0.125, 0.5, 0.125, 1.0, 0.09375, 1.0, 0.09375, 0.5, 0.09375, 0.5, 0.09375, 1.0, 0.0625, 1.0, 0.0625, 0.5, 0.5312, 1.0, 0.5625, 1.0, 0.5625, 1.0, 0.5312, 1.0, 0.0625, 0.5, 0.0625, 1.0, 0.03125, 1.0, 0.03125, 0.5, 0.03125, 0.5, 0.03125, 1.0, 0.0, 1.0, 0.0, 0.5, 0.9688, 0.5, 0.9375, 0.5, 0.9375, 0.5, 0.9688, 0.5, 0.2968, 0.4854, 0.25, 0.49, 0.2032, 0.4854, 0.1582, 0.4717, 0.1167, 0.4496, 0.08029, 0.4197, 0.05045, 0.3833, 0.02827, 0.3418, 0.01461, 0.2968, 0.01, 0.25, 0.01461, 0.2032, 0.02827, 0.1582, 0.05045, 0.1167, 0.08029, 0.08029, 0.1167, 0.05045, 0.1582, 0.02827, 0.2032, 0.01461, 0.25, 0.01, 0.2968, 0.01461, 0.3418, 0.02827, 0.3833, 0.05045, 0.4197, 0.08029, 0.4496, 0.1167, 0.4717, 0.1582, 0.4854, 0.2032, 0.49, 0.25, 0.4854, 0.2968, 0.4717, 0.3418, 0.4496, 0.3833, 0.4197, 0.4197, 0.3833, 0.4496, 0.3418, 0.4717, 0.25, 1.0, 0.2812, 1.0, 0.2812, 1.0, 0.25, 1.0, 0.9375, 1.0, 0.9688, 1.0, 0.9688, 1.0, 0.9375, 1.0, 0.6562, 1.0, 0.6875, 1.0, 0.6875, 1.0, 0.6562, 1.0, 0.375, 1.0, 0.4062, 1.0, 0.4062, 1.0, 0.375, 1.0, 0.09375, 1.0, 0.125, 1.0, 0.125, 1.0, 0.09375, 1.0, 0.7812, 1.0, 0.8125, 1.0, 0.8125, 1.0, 0.7812, 1.0, 0.5, 1.0, 0.5312, 1.0, 0.5312, 1.0, 0.5, 1.0, 0.2188, 1.0, 0.25, 1.0, 0.25, 1.0, 0.2188, 1.0, 0.9062, 1.0, 0.9375, 1.0, 0.9375, 1.0, 0.9062, 1.0, 0.625, 1.0, 0.6562, 1.0, 0.6562, 1.0, 0.625, 1.0, 0.3438, 1.0, 0.375, 1.0, 0.375, 1.0, 0.3438, 1.0, 0.0625, 1.0, 0.09375, 1.0, 0.09375, 1.0, 0.0625, 1.0, 0.75, 1.0, 0.7812, 1.0, 0.7812, 1.0, 0.75, 1.0, 0.4688, 1.0, 0.5, 1.0, 0.5, 1.0, 0.4688, 1.0, 0.1875, 1.0, 0.2188, 1.0, 0.2188, 1.0, 0.1875, 1.0, 0.875, 1.0, 0.9062, 1.0, 0.9062, 1.0, 0.875, 1.0, 0.5938, 1.0, 0.625, 1.0, 0.625, 1.0, 0.5938, 1.0, 0.3125, 1.0, 0.3438, 1.0, 0.3438, 1.0, 0.3125, 1.0, 0.03125, 1.0, 0.0625, 1.0, 0.0625, 1.0, 0.03125, 1.0, 0.7188, 1.0, 0.75, 1.0, 0.75, 1.0, 0.7188, 1.0, 0.4375, 1.0, 0.4688, 1.0, 0.4688, 1.0, 0.4375, 1.0, 0.1562, 1.0, 0.1875, 1.0, 0.1875, 1.0, 0.1562, 1.0, 0.8438, 1.0, 0.875, 1.0, 0.875, 1.0, 0.8438, 1.0, 0.5625, 1.0, 0.5938, 1.0, 0.5938, 1.0, 0.5625, 1.0, 0.2812, 1.0, 0.3125, 1.0, 0.3125, 1.0, 0.2812, 1.0, 0.9688, 1.0, 1.0, 1.0, 1.0, 1.0, 0.9688, 1.0, 0.0, 1.0, 0.03125, 1.0, 0.03125, 1.0, 0.0, 1.0, 0.6875, 1.0, 0.7188, 1.0, 0.7188, 1.0, 0.6875, 1.0, 0.4062, 1.0, 0.4375, 1.0, 0.4375, 1.0, 0.4062, 1.0, 0.125, 1.0, 0.1562, 1.0, 0.1562, 1.0, 0.125, 1.0, 0.8125, 1.0, 0.8438, 1.0, 0.8438, 1.0, 0.8125, 1.0, 0.75, 0.49, 0.7968, 0.4854, 0.8418, 0.4717, 0.8833, 0.4496, 0.9197, 0.4197, 0.9496, 0.3833, 0.9717, 0.3418, 0.9854, 0.2968, 0.99, 0.25, 0.9854, 0.2032, 0.9717, 0.1582, 0.9496, 0.1167, 0.9197, 0.08029, 0.8833, 0.05045, 0.8418, 0.02827, 0.7968, 0.01461, 0.75, 0.01, 0.7032, 0.01461, 0.6582, 0.02827, 0.6167, 0.05045, 0.5803, 0.08029, 0.5504, 0.1167, 0.5283, 0.1582, 0.5146, 0.2032, 0.51, 0.25, 0.5146, 0.2968, 0.5283, 0.3418, 0.5504, 0.3833, 0.5803, 0.4197, 0.6167, 0.4496, 0.6582, 0.4717, 0.7032, 0.4854, 0.6875, 0.5, 0.6562, 0.5, 0.6562, 0.5, 0.6875, 0.5, 0.4062, 0.5, 0.375, 0.5, 0.375, 0.5, 0.4062, 0.5, 0.125, 0.5, 0.09375, 0.5, 0.09375, 0.5, 0.125, 0.5, 0.8125, 0.5, 0.7812, 0.5, 0.7812, 0.5, 0.8125, 0.5, 0.5312, 0.5, 0.5, 0.5, 0.5, 0.5, 0.5312, 0.5, 0.25, 0.5, 0.2188, 0.5, 0.2188, 0.5, 0.25, 0.5, 0.9375, 0.5, 0.9062, 0.5, 0.9062, 0.5, 0.9375, 0.5, 0.6562, 0.5, 0.625, 0.5, 0.625, 0.5, 0.6562, 0.5, 0.375, 0.5, 0.3438, 0.5, 0.3438, 0.5, 0.375, 0.5, 0.09375, 0.5, 0.0625, 0.5, 0.0625, 0.5, 0.09375, 0.5, 0.7812, 0.5, 0.75, 0.5, 0.75, 0.5, 0.7812, 0.5, 0.5, 0.5, 0.4688, 0.5, 0.4688, 0.5, 0.5, 0.5, 0.2188, 0.5, 0.1875, 0.5, 0.1875, 0.5, 0.2188, 0.5, 0.9062, 0.5, 0.875, 0.5, 0.875, 0.5, 0.9062, 0.5, 0.625, 0.5, 0.5938, 0.5, 0.5938, 0.5, 0.625, 0.5, 0.3438, 0.5, 0.3125, 0.5, 0.3125, 0.5, 0.3438, 0.5, 0.0625, 0.5, 0.03125, 0.5, 0.03125, 0.5, 0.0625, 0.5, 0.75, 0.5, 0.7188, 0.5, 0.7188, 0.5, 0.75, 0.5, 0.4688, 0.5, 0.4375, 0.5, 0.4375, 0.5, 0.4688, 0.5, 0.1875, 0.5, 0.1562, 0.5, 0.1562, 0.5, 0.1875, 0.5, 0.875, 0.5, 0.8438, 0.5, 0.8438, 0.5, 0.875, 0.5, 0.5938, 0.5, 0.5625, 0.5, 0.5625, 0.5, 0.5938, 0.5, 0.3125, 0.5, 0.2812, 0.5, 0.2812, 0.5, 0.3125, 0.5, 1.0, 0.5, 0.9688, 0.5, 0.9688, 0.5, 1.0, 0.5, 0.03125, 0.5, 0.0, 0.5, 0.0, 0.5, 0.03125, 0.5, 0.7188, 0.5, 0.6875, 0.5, 0.6875, 0.5, 0.7188, 0.5, 0.4375, 0.5, 0.4062, 0.5, 0.4062, 0.5, 0.4375, 0.5, 0.1562, 0.5, 0.125, 0.5, 0.125, 0.5, 0.1562, 0.5, 0.8438, 0.5, 0.8125, 0.5, 0.8125, 0.5, 0.8438, 0.5, 0.5625, 0.5, 0.5312, 0.5, 0.5312, 0.5, 0.5625, 0.5, 0.2812, 0.5, 0.25, 0.5, 0.25, 0.5, 0.2812, 0.5])
me_cylinder_001.use_remesh_fix_poles = True
me_cylinder_001.use_remesh_preserve_attributes = False
me_cylinder_001.use_mirror_vertex_groups = False
me_cylinder_001.update()
me_cylinder_003 = bpy.data.meshes.new('Cylinder.003')
me_cylinder_003.from_pydata([(-4.639e-08, 0.1875, 0.2489), (0.03874, 0.1875, 0.2489), (-4.614e-08, 0.1871, 0.2457), (0.03874, 0.1871, 0.2457), (-4.591e-08, 0.1862, 0.2425), (0.03874, 0.1862, 0.2425), (-4.569e-08, 0.1846, 0.2397), (0.03874, 0.1846, 0.2397), (-4.55e-08, 0.1826, 0.2371), (0.03874, 0.1826, 0.2371), (-4.534e-08, 0.18, 0.235), (0.03874, 0.18, 0.235), (-4.522e-08, 0.1771, 0.2335), (0.03874, 0.1771, 0.2335), (-4.515e-08, 0.174, 0.2325), (0.03874, 0.174, 0.2325), (-4.513e-08, 0.1707, 0.2322), (0.03874, 0.1707, 0.2322), (-4.515e-08, 0.1675, 0.2325), (0.03874, 0.1675, 0.2325), (-4.522e-08, 0.1643, 0.2335), (0.03874, 0.1643, 0.2335), (-4.534e-08, 0.1615, 0.235), (0.03874, 0.1615, 0.235), (-4.55e-08, 0.1589, 0.2371), (0.03874, 0.1589, 0.2371), (-4.569e-08, 0.1568, 0.2397), (0.03874, 0.1568, 0.2397), (-4.591e-08, 0.1553, 0.2425), (0.03874, 0.1553, 0.2425), (-4.614e-08, 0.1544, 0.2457), (0.03874, 0.1544, 0.2457), (-4.639e-08, 0.154, 0.2489), (0.03874, 0.154, 0.2489), (-4.663e-08, 0.1544, 0.2522), (0.03874, 0.1544, 0.2522), (-4.687e-08, 0.1553, 0.2553), (0.03874, 0.1553, 0.2553), (-4.709e-08, 0.1568, 0.2582), (0.03874, 0.1568, 0.2582), (-4.728e-08, 0.1589, 0.2608), (0.03874, 0.1589, 0.2608), (-4.744e-08, 0.1615, 0.2628), (0.03874, 0.1615, 0.2628), (-4.755e-08, 0.1643, 0.2644), (0.03874, 0.1643, 0.2644), (-4.763e-08, 0.1675, 0.2653), (0.03874, 0.1675, 0.2653), (-4.765e-08, 0.1707, 0.2656), (0.03874, 0.1707, 0.2656), (-4.763e-08, 0.174, 0.2653), (0.03874, 0.174, 0.2653), (-4.755e-08, 0.1771, 0.2644), (0.03874, 0.1771, 0.2644), (-4.744e-08, 0.18, 0.2628), (0.03874, 0.18, 0.2628), (-4.728e-08, 0.1826, 0.2608), (0.03874, 0.1826, 0.2608), (-4.709e-08, 0.1846, 0.2582), (0.03874, 0.1846, 0.2582), (-4.687e-08, 0.1862, 0.2553), (0.03874, 0.1862, 0.2553), (-4.663e-08, 0.1871, 0.2522), (0.03874, 0.1871, 0.2522)], [], [(0, 1, 3, 2), (2, 3, 5, 4), (4, 5, 7, 6), (6, 7, 9, 8), (8, 9, 11, 10), (10, 11, 13, 12), (12, 13, 15, 14), (14, 15, 17, 16), (16, 17, 19, 18), (18, 19, 21, 20), (20, 21, 23, 22), (22, 23, 25, 24), (24, 25, 27, 26), (26, 27, 29, 28), (28, 29, 31, 30), (30, 31, 33, 32), (32, 33, 35, 34), (34, 35, 37, 36), (36, 37, 39, 38), (38, 39, 41, 40), (40, 41, 43, 42), (42, 43, 45, 44), (44, 45, 47, 46), (46, 47, 49, 48), (48, 49, 51, 50), (50, 51, 53, 52), (52, 53, 55, 54), (54, 55, 57, 56), (56, 57, 59, 58), (58, 59, 61, 60), (3, 1, 63, 61, 59, 57, 55, 53, 51, 49, 47, 45, 43, 41, 39, 37, 35, 33, 31, 29, 27, 25, 23, 21, 19, 17, 15, 13, 11, 9, 7, 5), (60, 61, 63, 62), (62, 63, 1, 0), (0, 2, 4, 6, 8, 10, 12, 14, 16, 18, 20, 22, 24, 26, 28, 30, 32, 34, 36, 38, 40, 42, 44, 46, 48, 50, 52, 54, 56, 58, 60, 62)])
_uv = me_cylinder_003.uv_layers.new(name='UVMap')
_uv.uv.foreach_set('vector', [1.0, 0.5, 1.0, 1.0, 0.9688, 1.0, 0.9688, 0.5, 0.9688, 0.5, 0.9688, 1.0, 0.9375, 1.0, 0.9375, 0.5, 0.9375, 0.5, 0.9375, 1.0, 0.9062, 1.0, 0.9062, 0.5, 0.9062, 0.5, 0.9062, 1.0, 0.875, 1.0, 0.875, 0.5, 0.875, 0.5, 0.875, 1.0, 0.8438, 1.0, 0.8438, 0.5, 0.8438, 0.5, 0.8438, 1.0, 0.8125, 1.0, 0.8125, 0.5, 0.8125, 0.5, 0.8125, 1.0, 0.7812, 1.0, 0.7812, 0.5, 0.7812, 0.5, 0.7812, 1.0, 0.75, 1.0, 0.75, 0.5, 0.75, 0.5, 0.75, 1.0, 0.7188, 1.0, 0.7188, 0.5, 0.7188, 0.5, 0.7188, 1.0, 0.6875, 1.0, 0.6875, 0.5, 0.6875, 0.5, 0.6875, 1.0, 0.6562, 1.0, 0.6562, 0.5, 0.6562, 0.5, 0.6562, 1.0, 0.625, 1.0, 0.625, 0.5, 0.625, 0.5, 0.625, 1.0, 0.5938, 1.0, 0.5938, 0.5, 0.5938, 0.5, 0.5938, 1.0, 0.5625, 1.0, 0.5625, 0.5, 0.5625, 0.5, 0.5625, 1.0, 0.5312, 1.0, 0.5312, 0.5, 0.5312, 0.5, 0.5312, 1.0, 0.5, 1.0, 0.5, 0.5, 0.5, 0.5, 0.5, 1.0, 0.4688, 1.0, 0.4688, 0.5, 0.4688, 0.5, 0.4688, 1.0, 0.4375, 1.0, 0.4375, 0.5, 0.4375, 0.5, 0.4375, 1.0, 0.4062, 1.0, 0.4062, 0.5, 0.4062, 0.5, 0.4062, 1.0, 0.375, 1.0, 0.375, 0.5, 0.375, 0.5, 0.375, 1.0, 0.3438, 1.0, 0.3438, 0.5, 0.3438, 0.5, 0.3438, 1.0, 0.3125, 1.0, 0.3125, 0.5, 0.3125, 0.5, 0.3125, 1.0, 0.2812, 1.0, 0.2812, 0.5, 0.2812, 0.5, 0.2812, 1.0, 0.25, 1.0, 0.25, 0.5, 0.25, 0.5, 0.25, 1.0, 0.2188, 1.0, 0.2188, 0.5, 0.2188, 0.5, 0.2188, 1.0, 0.1875, 1.0, 0.1875, 0.5, 0.1875, 0.5, 0.1875, 1.0, 0.1562, 1.0, 0.1562, 0.5, 0.1562, 0.5, 0.1562, 1.0, 0.125, 1.0, 0.125, 0.5, 0.125, 0.5, 0.125, 1.0, 0.09375, 1.0, 0.09375, 0.5, 0.09375, 0.5, 0.09375, 1.0, 0.0625, 1.0, 0.0625, 0.5, 0.2968, 0.4854, 0.25, 0.49, 0.2032, 0.4854, 0.1582, 0.4717, 0.1167, 0.4496, 0.08029, 0.4197, 0.05045, 0.3833, 0.02827, 0.3418, 0.01461, 0.2968, 0.01, 0.25, 0.01461, 0.2032, 0.02827, 0.1582, 0.05045, 0.1167, 0.08029, 0.08029, 0.1167, 0.05045, 0.1582, 0.02827, 0.2032, 0.01461, 0.25, 0.01, 0.2968, 0.01461, 0.3418, 0.02827, 0.3833, 0.05045, 0.4197, 0.08029, 0.4496, 0.1167, 0.4717, 0.1582, 0.4854, 0.2032, 0.49, 0.25, 0.4854, 0.2968, 0.4717, 0.3418, 0.4496, 0.3833, 0.4197, 0.4197, 0.3833, 0.4496, 0.3418, 0.4717, 0.0625, 0.5, 0.0625, 1.0, 0.03125, 1.0, 0.03125, 0.5, 0.03125, 0.5, 0.03125, 1.0, 0.0, 1.0, 0.0, 0.5, 0.75, 0.49, 0.7968, 0.4854, 0.8418, 0.4717, 0.8833, 0.4496, 0.9197, 0.4197, 0.9496, 0.3833, 0.9717, 0.3418, 0.9854, 0.2968, 0.99, 0.25, 0.9854, 0.2032, 0.9717, 0.1582, 0.9496, 0.1167, 0.9197, 0.08029, 0.8833, 0.05045, 0.8418, 0.02827, 0.7968, 0.01461, 0.75, 0.01, 0.7032, 0.01461, 0.6582, 0.02827, 0.6167, 0.05045, 0.5803, 0.08029, 0.5504, 0.1167, 0.5283, 0.1582, 0.5146, 0.2032, 0.51, 0.25, 0.5146, 0.2968, 0.5283, 0.3418, 0.5504, 0.3833, 0.5803, 0.4197, 0.6167, 0.4496, 0.6582, 0.4717, 0.7032, 0.4854])
me_cylinder_003.use_remesh_fix_poles = True
me_cylinder_003.use_remesh_preserve_attributes = False
me_cylinder_003.use_mirror_vertex_groups = False
me_cylinder_003.update()
me_cylinder_004 = bpy.data.meshes.new('Cylinder.004')
me_cylinder_004.from_pydata([(-9.906e-10, 0.1875, 0.2489), (-7.089e-09, 0.1875, 0.2877), (0.00326, 0.1871, 0.2489), (0.00326, 0.1871, 0.2877), (0.006395, 0.1862, 0.2489), (0.006395, 0.1862, 0.2877), (0.009283, 0.1846, 0.2489), (0.009283, 0.1846, 0.2877), (0.01182, 0.1826, 0.2489), (0.01182, 0.1826, 0.2877), (0.01389, 0.18, 0.2489), (0.01389, 0.18, 0.2877), (0.01544, 0.1771, 0.2489), (0.01544, 0.1771, 0.2877), (0.01639, 0.174, 0.2489), (0.01639, 0.174, 0.2877), (0.01671, 0.1707, 0.2489), (0.01671, 0.1707, 0.2877), (0.01639, 0.1675, 0.2489), (0.01639, 0.1675, 0.2877), (0.01544, 0.1643, 0.2489), (0.01544, 0.1643, 0.2877), (0.01389, 0.1615, 0.2489), (0.01389, 0.1615, 0.2877), (0.01182, 0.1589, 0.2489), (0.01182, 0.1589, 0.2877), (0.009283, 0.1568, 0.2489), (0.009283, 0.1568, 0.2877), (0.006395, 0.1553, 0.2489), (0.006395, 0.1553, 0.2877), (0.00326, 0.1544, 0.2489), (0.00326, 0.1544, 0.2877), (-6.435e-09, 0.154, 0.2489), (-1.253e-08, 0.154, 0.2877), (-0.00326, 0.1544, 0.2489), (-0.00326, 0.1544, 0.2877), (-0.006395, 0.1553, 0.2489), (-0.006395, 0.1553, 0.2877), (-0.009283, 0.1568, 0.2489), (-0.009283, 0.1568, 0.2877), (-0.01182, 0.1589, 0.2489), (-0.01182, 0.1589, 0.2877), (-0.01389, 0.1615, 0.2489), (-0.01389, 0.1615, 0.2877), (-0.01544, 0.1643, 0.2489), (-0.01544, 0.1643, 0.2877), (-0.01639, 0.1675, 0.2489), (-0.01639, 0.1675, 0.2877), (-0.01671, 0.1707, 0.2489), (-0.01671, 0.1707, 0.2877), (-0.01639, 0.174, 0.2489), (-0.01639, 0.174, 0.2877), (-0.01544, 0.1771, 0.2489), (-0.01544, 0.1771, 0.2877), (-0.01389, 0.18, 0.2489), (-0.01389, 0.18, 0.2877), (-0.01182, 0.1826, 0.2489), (-0.01182, 0.1826, 0.2877), (-0.009283, 0.1846, 0.2489), (-0.009283, 0.1846, 0.2877), (-0.006395, 0.1862, 0.2489), (-0.006395, 0.1862, 0.2877), (-0.00326, 0.1871, 0.2489), (-0.00326, 0.1871, 0.2877)], [], [(0, 1, 3, 2), (2, 3, 5, 4), (4, 5, 7, 6), (6, 7, 9, 8), (8, 9, 11, 10), (10, 11, 13, 12), (12, 13, 15, 14), (14, 15, 17, 16), (16, 17, 19, 18), (18, 19, 21, 20), (20, 21, 23, 22), (22, 23, 25, 24), (24, 25, 27, 26), (26, 27, 29, 28), (28, 29, 31, 30), (30, 31, 33, 32), (32, 33, 35, 34), (34, 35, 37, 36), (36, 37, 39, 38), (38, 39, 41, 40), (40, 41, 43, 42), (42, 43, 45, 44), (44, 45, 47, 46), (46, 47, 49, 48), (48, 49, 51, 50), (50, 51, 53, 52), (52, 53, 55, 54), (54, 55, 57, 56), (56, 57, 59, 58), (58, 59, 61, 60), (3, 1, 63, 61, 59, 57, 55, 53, 51, 49, 47, 45, 43, 41, 39, 37, 35, 33, 31, 29, 27, 25, 23, 21, 19, 17, 15, 13, 11, 9, 7, 5), (60, 61, 63, 62), (62, 63, 1, 0), (0, 2, 4, 6, 8, 10, 12, 14, 16, 18, 20, 22, 24, 26, 28, 30, 32, 34, 36, 38, 40, 42, 44, 46, 48, 50, 52, 54, 56, 58, 60, 62)])
_uv = me_cylinder_004.uv_layers.new(name='UVMap')
_uv.uv.foreach_set('vector', [1.0, 0.5, 1.0, 1.0, 0.9688, 1.0, 0.9688, 0.5, 0.9688, 0.5, 0.9688, 1.0, 0.9375, 1.0, 0.9375, 0.5, 0.9375, 0.5, 0.9375, 1.0, 0.9062, 1.0, 0.9062, 0.5, 0.9062, 0.5, 0.9062, 1.0, 0.875, 1.0, 0.875, 0.5, 0.875, 0.5, 0.875, 1.0, 0.8438, 1.0, 0.8438, 0.5, 0.8438, 0.5, 0.8438, 1.0, 0.8125, 1.0, 0.8125, 0.5, 0.8125, 0.5, 0.8125, 1.0, 0.7812, 1.0, 0.7812, 0.5, 0.7812, 0.5, 0.7812, 1.0, 0.75, 1.0, 0.75, 0.5, 0.75, 0.5, 0.75, 1.0, 0.7188, 1.0, 0.7188, 0.5, 0.7188, 0.5, 0.7188, 1.0, 0.6875, 1.0, 0.6875, 0.5, 0.6875, 0.5, 0.6875, 1.0, 0.6562, 1.0, 0.6562, 0.5, 0.6562, 0.5, 0.6562, 1.0, 0.625, 1.0, 0.625, 0.5, 0.625, 0.5, 0.625, 1.0, 0.5938, 1.0, 0.5938, 0.5, 0.5938, 0.5, 0.5938, 1.0, 0.5625, 1.0, 0.5625, 0.5, 0.5625, 0.5, 0.5625, 1.0, 0.5312, 1.0, 0.5312, 0.5, 0.5312, 0.5, 0.5312, 1.0, 0.5, 1.0, 0.5, 0.5, 0.5, 0.5, 0.5, 1.0, 0.4688, 1.0, 0.4688, 0.5, 0.4688, 0.5, 0.4688, 1.0, 0.4375, 1.0, 0.4375, 0.5, 0.4375, 0.5, 0.4375, 1.0, 0.4062, 1.0, 0.4062, 0.5, 0.4062, 0.5, 0.4062, 1.0, 0.375, 1.0, 0.375, 0.5, 0.375, 0.5, 0.375, 1.0, 0.3438, 1.0, 0.3438, 0.5, 0.3438, 0.5, 0.3438, 1.0, 0.3125, 1.0, 0.3125, 0.5, 0.3125, 0.5, 0.3125, 1.0, 0.2812, 1.0, 0.2812, 0.5, 0.2812, 0.5, 0.2812, 1.0, 0.25, 1.0, 0.25, 0.5, 0.25, 0.5, 0.25, 1.0, 0.2188, 1.0, 0.2188, 0.5, 0.2188, 0.5, 0.2188, 1.0, 0.1875, 1.0, 0.1875, 0.5, 0.1875, 0.5, 0.1875, 1.0, 0.1562, 1.0, 0.1562, 0.5, 0.1562, 0.5, 0.1562, 1.0, 0.125, 1.0, 0.125, 0.5, 0.125, 0.5, 0.125, 1.0, 0.09375, 1.0, 0.09375, 0.5, 0.09375, 0.5, 0.09375, 1.0, 0.0625, 1.0, 0.0625, 0.5, 0.2968, 0.4854, 0.25, 0.49, 0.2032, 0.4854, 0.1582, 0.4717, 0.1167, 0.4496, 0.08029, 0.4197, 0.05045, 0.3833, 0.02827, 0.3418, 0.01461, 0.2968, 0.01, 0.25, 0.01461, 0.2032, 0.02827, 0.1582, 0.05045, 0.1167, 0.08029, 0.08029, 0.1167, 0.05045, 0.1582, 0.02827, 0.2032, 0.01461, 0.25, 0.01, 0.2968, 0.01461, 0.3418, 0.02827, 0.3833, 0.05045, 0.4197, 0.08029, 0.4496, 0.1167, 0.4717, 0.1582, 0.4854, 0.2032, 0.49, 0.25, 0.4854, 0.2968, 0.4717, 0.3418, 0.4496, 0.3833, 0.4197, 0.4197, 0.3833, 0.4496, 0.3418, 0.4717, 0.0625, 0.5, 0.0625, 1.0, 0.03125, 1.0, 0.03125, 0.5, 0.03125, 0.5, 0.03125, 1.0, 0.0, 1.0, 0.0, 0.5, 0.75, 0.49, 0.7968, 0.4854, 0.8418, 0.4717, 0.8833, 0.4496, 0.9197, 0.4197, 0.9496, 0.3833, 0.9717, 0.3418, 0.9854, 0.2968, 0.99, 0.25, 0.9854, 0.2032, 0.9717, 0.1582, 0.9496, 0.1167, 0.9197, 0.08029, 0.8833, 0.05045, 0.8418, 0.02827, 0.7968, 0.01461, 0.75, 0.01, 0.7032, 0.01461, 0.6582, 0.02827, 0.6167, 0.05045, 0.5803, 0.08029, 0.5504, 0.1167, 0.5283, 0.1582, 0.5146, 0.2032, 0.51, 0.25, 0.5146, 0.2968, 0.5283, 0.3418, 0.5504, 0.3833, 0.5803, 0.4197, 0.6167, 0.4496, 0.6582, 0.4717, 0.7032, 0.4854])
me_cylinder_004.use_remesh_fix_poles = True
me_cylinder_004.use_remesh_preserve_attributes = False
me_cylinder_004.use_mirror_vertex_groups = False
me_cylinder_004.update()
me_cylinder_005 = bpy.data.meshes.new('Cylinder.005')
me_cylinder_005.from_pydata([(-5.275e-10, 0.1119, 0.2739), (-5.275e-10, 0.09187, 0.2739), (0.004877, 0.1119, 0.2735), (0.004877, 0.09187, 0.2735), (0.009567, 0.1119, 0.272), (0.009567, 0.09187, 0.272), (0.01389, 0.1119, 0.2697), (0.01389, 0.09187, 0.2697), (0.01768, 0.1119, 0.2666), (0.01768, 0.09187, 0.2666), (0.02079, 0.1119, 0.2628), (0.02079, 0.09187, 0.2628), (0.0231, 0.1119, 0.2585), (0.0231, 0.09187, 0.2585), (0.02452, 0.1119, 0.2538), (0.02452, 0.09187, 0.2538), (0.025, 0.1119, 0.2489), (0.025, 0.09187, 0.2489), (0.02452, 0.1119, 0.2441), (0.02452, 0.09187, 0.2441), (0.0231, 0.1119, 0.2394), (0.0231, 0.09187, 0.2394), (0.02079, 0.1119, 0.235), (0.02079, 0.09187, 0.235), (0.01768, 0.1119, 0.2313), (0.01768, 0.09187, 0.2313), (0.01389, 0.1119, 0.2281), (0.01389, 0.09187, 0.2281), (0.009567, 0.1119, 0.2258), (0.009567, 0.09187, 0.2258), (0.004877, 0.1119, 0.2244), (0.004877, 0.09187, 0.2244), (-8.674e-09, 0.1119, 0.2239), (-8.674e-09, 0.09187, 0.2239), (-0.004877, 0.1119, 0.2244), (-0.004877, 0.09187, 0.2244), (-0.009567, 0.1119, 0.2258), (-0.009567, 0.09187, 0.2258), (-0.01389, 0.1119, 0.2281), (-0.01389, 0.09187, 0.2281), (-0.01768, 0.1119, 0.2313), (-0.01768, 0.09187, 0.2313), (-0.02079, 0.1119, 0.235), (-0.02079, 0.09187, 0.235), (-0.0231, 0.1119, 0.2394), (-0.0231, 0.09187, 0.2394), (-0.02452, 0.1119, 0.2441), (-0.02452, 0.09187, 0.2441), (-0.025, 0.1119, 0.2489), (-0.025, 0.09187, 0.2489), (-0.02452, 0.1119, 0.2538), (-0.02452, 0.09187, 0.2538), (-0.0231, 0.1119, 0.2585), (-0.0231, 0.09187, 0.2585), (-0.02079, 0.1119, 0.2628), (-0.02079, 0.09187, 0.2628), (-0.01768, 0.1119, 0.2666), (-0.01768, 0.09187, 0.2666), (-0.01389, 0.1119, 0.2697), (-0.01389, 0.09187, 0.2697), (-0.009567, 0.1119, 0.272), (-0.009567, 0.09187, 0.272), (-0.004877, 0.1119, 0.2735), (-0.004877, 0.09187, 0.2735)], [], [(0, 1, 3, 2), (2, 3, 5, 4), (4, 5, 7, 6), (6, 7, 9, 8), (8, 9, 11, 10), (10, 11, 13, 12), (12, 13, 15, 14), (14, 15, 17, 16), (16, 17, 19, 18), (18, 19, 21, 20), (20, 21, 23, 22), (22, 23, 25, 24), (24, 25, 27, 26), (26, 27, 29, 28), (28, 29, 31, 30), (30, 31, 33, 32), (32, 33, 35, 34), (34, 35, 37, 36), (36, 37, 39, 38), (38, 39, 41, 40), (40, 41, 43, 42), (42, 43, 45, 44), (44, 45, 47, 46), (46, 47, 49, 48), (48, 49, 51, 50), (50, 51, 53, 52), (52, 53, 55, 54), (54, 55, 57, 56), (56, 57, 59, 58), (58, 59, 61, 60), (60, 61, 63, 62), (62, 63, 1, 0), (3, 1, 63, 61, 59, 57, 55, 53, 51, 49, 47, 45, 43, 41, 39, 37, 35, 33, 31, 29, 27, 25, 23, 21, 19, 17, 15, 13, 11, 9, 7, 5), (0, 2, 4, 6, 8, 10, 12, 14, 16, 18, 20, 22, 24, 26, 28, 30, 32, 34, 36, 38, 40, 42, 44, 46, 48, 50, 52, 54, 56, 58, 60, 62)])
_uv = me_cylinder_005.uv_layers.new(name='UVMap')
_uv.uv.foreach_set('vector', [1.0, 0.5, 1.0, 1.0, 0.9688, 1.0, 0.9688, 0.5, 0.9688, 0.5, 0.9688, 1.0, 0.9375, 1.0, 0.9375, 0.5, 0.9375, 0.5, 0.9375, 1.0, 0.9062, 1.0, 0.9062, 0.5, 0.9062, 0.5, 0.9062, 1.0, 0.875, 1.0, 0.875, 0.5, 0.875, 0.5, 0.875, 1.0, 0.8438, 1.0, 0.8438, 0.5, 0.8438, 0.5, 0.8438, 1.0, 0.8125, 1.0, 0.8125, 0.5, 0.8125, 0.5, 0.8125, 1.0, 0.7812, 1.0, 0.7812, 0.5, 0.7812, 0.5, 0.7812, 1.0, 0.75, 1.0, 0.75, 0.5, 0.75, 0.5, 0.75, 1.0, 0.7188, 1.0, 0.7188, 0.5, 0.7188, 0.5, 0.7188, 1.0, 0.6875, 1.0, 0.6875, 0.5, 0.6875, 0.5, 0.6875, 1.0, 0.6562, 1.0, 0.6562, 0.5, 0.6562, 0.5, 0.6562, 1.0, 0.625, 1.0, 0.625, 0.5, 0.625, 0.5, 0.625, 1.0, 0.5938, 1.0, 0.5938, 0.5, 0.5938, 0.5, 0.5938, 1.0, 0.5625, 1.0, 0.5625, 0.5, 0.5625, 0.5, 0.5625, 1.0, 0.5312, 1.0, 0.5312, 0.5, 0.5312, 0.5, 0.5312, 1.0, 0.5, 1.0, 0.5, 0.5, 0.5, 0.5, 0.5, 1.0, 0.4688, 1.0, 0.4688, 0.5, 0.4688, 0.5, 0.4688, 1.0, 0.4375, 1.0, 0.4375, 0.5, 0.4375, 0.5, 0.4375, 1.0, 0.4062, 1.0, 0.4062, 0.5, 0.4062, 0.5, 0.4062, 1.0, 0.375, 1.0, 0.375, 0.5, 0.375, 0.5, 0.375, 1.0, 0.3438, 1.0, 0.3438, 0.5, 0.3438, 0.5, 0.3438, 1.0, 0.3125, 1.0, 0.3125, 0.5, 0.3125, 0.5, 0.3125, 1.0, 0.2812, 1.0, 0.2812, 0.5, 0.2812, 0.5, 0.2812, 1.0, 0.25, 1.0, 0.25, 0.5, 0.25, 0.5, 0.25, 1.0, 0.2188, 1.0, 0.2188, 0.5, 0.2188, 0.5, 0.2188, 1.0, 0.1875, 1.0, 0.1875, 0.5, 0.1875, 0.5, 0.1875, 1.0, 0.1562, 1.0, 0.1562, 0.5, 0.1562, 0.5, 0.1562, 1.0, 0.125, 1.0, 0.125, 0.5, 0.125, 0.5, 0.125, 1.0, 0.09375, 1.0, 0.09375, 0.5, 0.09375, 0.5, 0.09375, 1.0, 0.0625, 1.0, 0.0625, 0.5, 0.0625, 0.5, 0.0625, 1.0, 0.03125, 1.0, 0.03125, 0.5, 0.03125, 0.5, 0.03125, 1.0, 0.0, 1.0, 0.0, 0.5, 0.9688, 1.0, 0.0, 1.0, 0.03125, 1.0, 0.0625, 1.0, 0.09375, 1.0, 0.125, 1.0, 0.1562, 1.0, 0.1875, 1.0, 0.2188, 1.0, 0.25, 1.0, 0.2812, 1.0, 0.3125, 1.0, 0.3438, 1.0, 0.375, 1.0, 0.4062, 1.0, 0.4375, 1.0, 0.4688, 1.0, 0.5, 1.0, 0.5312, 1.0, 0.5625, 1.0, 0.5938, 1.0, 0.625, 1.0, 0.6562, 1.0, 0.6875, 1.0, 0.7188, 1.0, 0.75, 1.0, 0.7812, 1.0, 0.8125, 1.0, 0.8438, 1.0, 0.875, 1.0, 0.9062, 1.0, 0.9375, 1.0, 0.0, 0.5, 0.9688, 0.5, 0.9375, 0.5, 0.9062, 0.5, 0.875, 0.5, 0.8438, 0.5, 0.8125, 0.5, 0.7812, 0.5, 0.75, 0.5, 0.7188, 0.5, 0.6875, 0.5, 0.6562, 0.5, 0.625, 0.5, 0.5938, 0.5, 0.5625, 0.5, 0.5312, 0.5, 0.5, 0.5, 0.4688, 0.5, 0.4375, 0.5, 0.4062, 0.5, 0.375, 0.5, 0.3438, 0.5, 0.3125, 0.5, 0.2812, 0.5, 0.25, 0.5, 0.2188, 0.5, 0.1875, 0.5, 0.1562, 0.5, 0.125, 0.5, 0.09375, 0.5, 0.0625, 0.5, 0.03125, 0.5])
me_cylinder_005.use_remesh_fix_poles = True
me_cylinder_005.use_remesh_preserve_attributes = False
me_cylinder_005.use_mirror_vertex_groups = False
me_cylinder_005.update()
me_cylinder_006 = bpy.data.meshes.new('Cylinder.006')
me_cylinder_006.from_pydata([(-5.275e-10, 0.2539, 0.2739), (-5.275e-10, 0.2339, 0.2739), (0.004877, 0.2539, 0.2735), (0.004877, 0.2339, 0.2735), (0.009567, 0.2539, 0.272), (0.009567, 0.2339, 0.272), (0.01389, 0.2539, 0.2697), (0.01389, 0.2339, 0.2697), (0.01768, 0.2539, 0.2666), (0.01768, 0.2339, 0.2666), (0.02079, 0.2539, 0.2628), (0.02079, 0.2339, 0.2628), (0.0231, 0.2539, 0.2585), (0.0231, 0.2339, 0.2585), (0.02452, 0.2539, 0.2538), (0.02452, 0.2339, 0.2538), (0.025, 0.2539, 0.2489), (0.025, 0.2339, 0.2489), (0.02452, 0.2539, 0.2441), (0.02452, 0.2339, 0.2441), (0.0231, 0.2539, 0.2394), (0.0231, 0.2339, 0.2394), (0.02079, 0.2539, 0.235), (0.02079, 0.2339, 0.235), (0.01768, 0.2539, 0.2313), (0.01768, 0.2339, 0.2313), (0.01389, 0.2539, 0.2281), (0.01389, 0.2339, 0.2281), (0.009567, 0.2539, 0.2258), (0.009567, 0.2339, 0.2258), (0.004877, 0.2539, 0.2244), (0.004877, 0.2339, 0.2244), (-8.674e-09, 0.2539, 0.2239), (-8.674e-09, 0.2339, 0.2239), (-0.004877, 0.2539, 0.2244), (-0.004877, 0.2339, 0.2244), (-0.009567, 0.2539, 0.2258), (-0.009567, 0.2339, 0.2258), (-0.01389, 0.2539, 0.2281), (-0.01389, 0.2339, 0.2281), (-0.01768, 0.2539, 0.2313), (-0.01768, 0.2339, 0.2313), (-0.02079, 0.2539, 0.235), (-0.02079, 0.2339, 0.235), (-0.0231, 0.2539, 0.2394), (-0.0231, 0.2339, 0.2394), (-0.02452, 0.2539, 0.2441), (-0.02452, 0.2339, 0.2441), (-0.025, 0.2539, 0.2489), (-0.025, 0.2339, 0.2489), (-0.02452, 0.2539, 0.2538), (-0.02452, 0.2339, 0.2538), (-0.0231, 0.2539, 0.2585), (-0.0231, 0.2339, 0.2585), (-0.02079, 0.2539, 0.2628), (-0.02079, 0.2339, 0.2628), (-0.01768, 0.2539, 0.2666), (-0.01768, 0.2339, 0.2666), (-0.01389, 0.2539, 0.2697), (-0.01389, 0.2339, 0.2697), (-0.009567, 0.2539, 0.272), (-0.009567, 0.2339, 0.272), (-0.004877, 0.2539, 0.2735), (-0.004877, 0.2339, 0.2735)], [], [(0, 1, 3, 2), (2, 3, 5, 4), (4, 5, 7, 6), (6, 7, 9, 8), (8, 9, 11, 10), (10, 11, 13, 12), (12, 13, 15, 14), (14, 15, 17, 16), (16, 17, 19, 18), (18, 19, 21, 20), (20, 21, 23, 22), (22, 23, 25, 24), (24, 25, 27, 26), (26, 27, 29, 28), (28, 29, 31, 30), (30, 31, 33, 32), (32, 33, 35, 34), (34, 35, 37, 36), (36, 37, 39, 38), (38, 39, 41, 40), (40, 41, 43, 42), (42, 43, 45, 44), (44, 45, 47, 46), (46, 47, 49, 48), (48, 49, 51, 50), (50, 51, 53, 52), (52, 53, 55, 54), (54, 55, 57, 56), (56, 57, 59, 58), (58, 59, 61, 60), (60, 61, 63, 62), (62, 63, 1, 0), (3, 1, 63, 61, 59, 57, 55, 53, 51, 49, 47, 45, 43, 41, 39, 37, 35, 33, 31, 29, 27, 25, 23, 21, 19, 17, 15, 13, 11, 9, 7, 5), (0, 2, 4, 6, 8, 10, 12, 14, 16, 18, 20, 22, 24, 26, 28, 30, 32, 34, 36, 38, 40, 42, 44, 46, 48, 50, 52, 54, 56, 58, 60, 62)])
_uv = me_cylinder_006.uv_layers.new(name='UVMap')
_uv.uv.foreach_set('vector', [1.0, 0.5, 1.0, 1.0, 0.9688, 1.0, 0.9688, 0.5, 0.9688, 0.5, 0.9688, 1.0, 0.9375, 1.0, 0.9375, 0.5, 0.9375, 0.5, 0.9375, 1.0, 0.9062, 1.0, 0.9062, 0.5, 0.9062, 0.5, 0.9062, 1.0, 0.875, 1.0, 0.875, 0.5, 0.875, 0.5, 0.875, 1.0, 0.8438, 1.0, 0.8438, 0.5, 0.8438, 0.5, 0.8438, 1.0, 0.8125, 1.0, 0.8125, 0.5, 0.8125, 0.5, 0.8125, 1.0, 0.7812, 1.0, 0.7812, 0.5, 0.7812, 0.5, 0.7812, 1.0, 0.75, 1.0, 0.75, 0.5, 0.75, 0.5, 0.75, 1.0, 0.7188, 1.0, 0.7188, 0.5, 0.7188, 0.5, 0.7188, 1.0, 0.6875, 1.0, 0.6875, 0.5, 0.6875, 0.5, 0.6875, 1.0, 0.6562, 1.0, 0.6562, 0.5, 0.6562, 0.5, 0.6562, 1.0, 0.625, 1.0, 0.625, 0.5, 0.625, 0.5, 0.625, 1.0, 0.5938, 1.0, 0.5938, 0.5, 0.5938, 0.5, 0.5938, 1.0, 0.5625, 1.0, 0.5625, 0.5, 0.5625, 0.5, 0.5625, 1.0, 0.5312, 1.0, 0.5312, 0.5, 0.5312, 0.5, 0.5312, 1.0, 0.5, 1.0, 0.5, 0.5, 0.5, 0.5, 0.5, 1.0, 0.4688, 1.0, 0.4688, 0.5, 0.4688, 0.5, 0.4688, 1.0, 0.4375, 1.0, 0.4375, 0.5, 0.4375, 0.5, 0.4375, 1.0, 0.4062, 1.0, 0.4062, 0.5, 0.4062, 0.5, 0.4062, 1.0, 0.375, 1.0, 0.375, 0.5, 0.375, 0.5, 0.375, 1.0, 0.3438, 1.0, 0.3438, 0.5, 0.3438, 0.5, 0.3438, 1.0, 0.3125, 1.0, 0.3125, 0.5, 0.3125, 0.5, 0.3125, 1.0, 0.2812, 1.0, 0.2812, 0.5, 0.2812, 0.5, 0.2812, 1.0, 0.25, 1.0, 0.25, 0.5, 0.25, 0.5, 0.25, 1.0, 0.2188, 1.0, 0.2188, 0.5, 0.2188, 0.5, 0.2188, 1.0, 0.1875, 1.0, 0.1875, 0.5, 0.1875, 0.5, 0.1875, 1.0, 0.1562, 1.0, 0.1562, 0.5, 0.1562, 0.5, 0.1562, 1.0, 0.125, 1.0, 0.125, 0.5, 0.125, 0.5, 0.125, 1.0, 0.09375, 1.0, 0.09375, 0.5, 0.09375, 0.5, 0.09375, 1.0, 0.0625, 1.0, 0.0625, 0.5, 0.0625, 0.5, 0.0625, 1.0, 0.03125, 1.0, 0.03125, 0.5, 0.03125, 0.5, 0.03125, 1.0, 0.0, 1.0, 0.0, 0.5, 0.9688, 1.0, 0.0, 1.0, 0.03125, 1.0, 0.0625, 1.0, 0.09375, 1.0, 0.125, 1.0, 0.1562, 1.0, 0.1875, 1.0, 0.2188, 1.0, 0.25, 1.0, 0.2812, 1.0, 0.3125, 1.0, 0.3438, 1.0, 0.375, 1.0, 0.4062, 1.0, 0.4375, 1.0, 0.4688, 1.0, 0.5, 1.0, 0.5312, 1.0, 0.5625, 1.0, 0.5938, 1.0, 0.625, 1.0, 0.6562, 1.0, 0.6875, 1.0, 0.7188, 1.0, 0.75, 1.0, 0.7812, 1.0, 0.8125, 1.0, 0.8438, 1.0, 0.875, 1.0, 0.9062, 1.0, 0.9375, 1.0, 0.0, 0.5, 0.9688, 0.5, 0.9375, 0.5, 0.9062, 0.5, 0.875, 0.5, 0.8438, 0.5, 0.8125, 0.5, 0.7812, 0.5, 0.75, 0.5, 0.7188, 0.5, 0.6875, 0.5, 0.6562, 0.5, 0.625, 0.5, 0.5938, 0.5, 0.5625, 0.5, 0.5312, 0.5, 0.5, 0.5, 0.4688, 0.5, 0.4375, 0.5, 0.4062, 0.5, 0.375, 0.5, 0.3438, 0.5, 0.3125, 0.5, 0.2812, 0.5, 0.25, 0.5, 0.2188, 0.5, 0.1875, 0.5, 0.1562, 0.5, 0.125, 0.5, 0.09375, 0.5, 0.0625, 0.5, 0.03125, 0.5])
me_cylinder_006.use_remesh_fix_poles = True
me_cylinder_006.use_remesh_preserve_attributes = False
me_cylinder_006.use_mirror_vertex_groups = False
me_cylinder_006.update()
me_cube_006 = bpy.data.meshes.new('Cube.006')
me_cube_006.from_pydata([(-0.0125, 0.09187, 0.198), (-0.0125, 0.09187, 0.2489), (-0.0125, 0.1119, 0.198), (-0.0125, 0.1119, 0.2489), (0.0125, 0.09187, 0.198), (0.0125, 0.09187, 0.2489), (0.0125, 0.1119, 0.198), (0.0125, 0.1119, 0.2489)], [], [(0, 1, 3, 2), (2, 3, 7, 6), (6, 7, 5, 4), (4, 5, 1, 0), (2, 6, 4, 0), (7, 3, 1, 5)])
_uv = me_cube_006.uv_layers.new(name='UVMap')
_uv.uv.foreach_set('vector', [0.375, 0.0, 0.625, 0.0, 0.625, 0.25, 0.375, 0.25, 0.375, 0.25, 0.625, 0.25, 0.625, 0.5, 0.375, 0.5, 0.375, 0.5, 0.625, 0.5, 0.625, 0.75, 0.375, 0.75, 0.375, 0.75, 0.625, 0.75, 0.625, 1.0, 0.375, 1.0, 0.125, 0.5, 0.375, 0.5, 0.375, 0.75, 0.125, 0.75, 0.625, 0.5, 0.875, 0.5, 0.875, 0.75, 0.625, 0.75])
me_cube_006.use_remesh_fix_poles = True
me_cube_006.use_remesh_preserve_attributes = False
me_cube_006.use_mirror_vertex_groups = False
me_cube_006.update()
me_cube_007 = bpy.data.meshes.new('Cube.007')
me_cube_007.from_pydata([(-0.0125, 0.2339, 0.198), (-0.0125, 0.2339, 0.2489), (-0.0125, 0.2539, 0.198), (-0.0125, 0.2539, 0.2489), (0.0125, 0.2339, 0.198), (0.0125, 0.2339, 0.2489), (0.0125, 0.2539, 0.198), (0.0125, 0.2539, 0.2489)], [], [(0, 1, 3, 2), (2, 3, 7, 6), (6, 7, 5, 4), (4, 5, 1, 0), (2, 6, 4, 0), (7, 3, 1, 5)])
_uv = me_cube_007.uv_layers.new(name='UVMap')
_uv.uv.foreach_set('vector', [0.375, 0.0, 0.625, 0.0, 0.625, 0.25, 0.375, 0.25, 0.375, 0.25, 0.625, 0.25, 0.625, 0.5, 0.375, 0.5, 0.375, 0.5, 0.625, 0.5, 0.625, 0.75, 0.375, 0.75, 0.375, 0.75, 0.625, 0.75, 0.625, 1.0, 0.375, 1.0, 0.125, 0.5, 0.375, 0.5, 0.375, 0.75, 0.125, 0.75, 0.625, 0.5, 0.875, 0.5, 0.875, 0.75, 0.625, 0.75])
me_cube_007.use_remesh_fix_poles = True
me_cube_007.use_remesh_preserve_attributes = False
me_cube_007.use_mirror_vertex_groups = False
me_cube_007.update()
me_cube_008 = bpy.data.meshes.new('Cube.008')
me_cube_008.from_pydata([(-0.025, 0.1334, -0.07477), (-0.025, 0.1334, 0.09929), (-0.025, 0.3134, -0.04841), (-0.025, 0.3134, 0.09929), (0.025, 0.1334, -0.07477), (0.025, 0.1334, 0.09929), (0.025, 0.3134, -0.04841), (0.025, 0.3134, 0.09929)], [], [(0, 1, 3, 2), (2, 3, 7, 6), (6, 7, 5, 4), (4, 5, 1, 0), (2, 6, 4, 0), (7, 3, 1, 5)])
_uv = me_cube_008.uv_layers.new(name='UVMap')
_uv.uv.foreach_set('vector', [0.375, 0.0, 0.625, 0.0, 0.625, 0.25, 0.375, 0.25, 0.375, 0.25, 0.625, 0.25, 0.625, 0.5, 0.375, 0.5, 0.375, 0.5, 0.625, 0.5, 0.625, 0.75, 0.375, 0.75, 0.375, 0.75, 0.625, 0.75, 0.625, 1.0, 0.375, 1.0, 0.125, 0.5, 0.375, 0.5, 0.375, 0.75, 0.125, 0.75, 0.625, 0.5, 0.875, 0.5, 0.875, 0.75, 0.625, 0.75])
me_cube_008.use_remesh_fix_poles = True
me_cube_008.use_remesh_preserve_attributes = False
me_cube_008.use_mirror_vertex_groups = False
me_cube_008.update()
arm_armature_001 = bpy.data.armatures.new('Armature.001')  # bones are not reproduced

# ---- objects
ob_empty = bpy.data.objects.new('Empty', None)
ob_cube_002 = bpy.data.objects.new('Cube.002', me_cube_002)
ob_cube = bpy.data.objects.new('Cube', me_cube_003)
ob_cylinder = bpy.data.objects.new('Cylinder', me_cylinder)
ob_cube_001 = bpy.data.objects.new('Cube.001', me_cube_004)
ob_cylinder_001 = bpy.data.objects.new('Cylinder.001', me_cylinder_001)
ob_cylinder_003 = bpy.data.objects.new('Cylinder.003', me_cylinder_003)
ob_cylinder_002 = bpy.data.objects.new('Cylinder.002', me_cylinder_004)
ob_cylinder_004 = bpy.data.objects.new('Cylinder.004', me_cylinder_005)
ob_cylinder_005 = bpy.data.objects.new('Cylinder.005', me_cylinder_006)
ob_cube_003 = bpy.data.objects.new('Cube.003', me_cube_006)
ob_cube_004 = bpy.data.objects.new('Cube.004', me_cube_007)
ob_cube_005 = bpy.data.objects.new('Cube.005', me_cube_008)
ob_armature = bpy.data.objects.new('Armature', arm_armature_001)

# ---- transforms, parenting, visibility, modifiers, constraints
ob_empty.location = (2.954e-17, 0.5176, 0.06674)
ob_empty.rotation_euler = (1.571, -0.1654, -1.571)
ob_empty.scale = (0.3878, 0.3878, 0.3878)
ob_empty.empty_display_type = 'IMAGE'
ob_empty.empty_display_size = 5.0
ob_empty.lineart.crease_threshold = 0.0
ob_cube_002.parent = ob_armature
ob_cube_002.matrix_parent_inverse = Matrix(((1.0, 2.299e-07, -6.332e-08, 2.235e-10), (2.132e-14, 0.2656, 0.9641, -0.07467), (2.384e-07, -0.9641, 0.2656, -0.0009372), (-0.0, -0.0, -0.0, 1.0)))
ob_cube_002.location = (0.0, 0.0, 0.0)
ob_cube_002.lineart.crease_threshold = 0.0
ob_cube.parent = ob_armature
ob_cube.matrix_parent_inverse = Matrix(((1.0, 2.299e-07, -6.332e-08, 2.235e-10), (2.132e-14, 0.2656, 0.9641, -0.07467), (2.384e-07, -0.9641, 0.2656, -0.0009372), (-0.0, -0.0, -0.0, 1.0)))
ob_cube.location = (0.0, 0.0, 0.0)
ob_cube.lineart.crease_threshold = 0.0
ob_cylinder.parent = ob_armature
ob_cylinder.matrix_parent_inverse = Matrix(((1.0, 2.299e-07, -6.332e-08, 2.235e-10), (2.132e-14, 0.2656, 0.9641, -0.07467), (2.384e-07, -0.9641, 0.2656, -0.0009372), (-0.0, -0.0, -0.0, 1.0)))
ob_cylinder.location = (0.0, 0.0, 0.0)
ob_cylinder.lineart.crease_threshold = 0.0
ob_cube_001.parent = ob_armature
ob_cube_001.matrix_parent_inverse = Matrix(((1.0, 2.299e-07, -6.332e-08, 2.235e-10), (2.132e-14, 0.2656, 0.9641, -0.07467), (2.384e-07, -0.9641, 0.2656, -0.0009372), (-0.0, -0.0, -0.0, 1.0)))
ob_cube_001.location = (0.0, 0.0, 0.0)
ob_cube_001.lineart.crease_threshold = 0.0
ob_cylinder_001.parent = ob_armature
ob_cylinder_001.matrix_parent_inverse = Matrix(((1.0, 2.299e-07, -6.332e-08, 2.235e-10), (2.132e-14, 0.2656, 0.9641, -0.07467), (2.384e-07, -0.9641, 0.2656, -0.0009372), (-0.0, -0.0, -0.0, 1.0)))
ob_cylinder_001.location = (0.0, 0.0, 0.0)
ob_cylinder_001.lineart.crease_threshold = 0.0
ob_cylinder_003.parent = ob_armature
ob_cylinder_003.matrix_parent_inverse = Matrix(((1.0, 2.299e-07, -6.332e-08, 2.235e-10), (2.132e-14, 0.2656, 0.9641, -0.07467), (2.384e-07, -0.9641, 0.2656, -0.0009372), (-0.0, -0.0, -0.0, 1.0)))
ob_cylinder_003.location = (0.0, 0.0, 0.0)
ob_cylinder_003.lineart.crease_threshold = 0.0
ob_cylinder_002.parent = ob_armature
ob_cylinder_002.matrix_parent_inverse = Matrix(((1.0, 2.299e-07, -6.332e-08, 2.235e-10), (2.132e-14, 0.2656, 0.9641, -0.07467), (2.384e-07, -0.9641, 0.2656, -0.0009372), (-0.0, -0.0, -0.0, 1.0)))
ob_cylinder_002.location = (0.0, 0.0, 0.0)
ob_cylinder_002.lineart.crease_threshold = 0.0
ob_cylinder_004.parent = ob_armature
ob_cylinder_004.matrix_parent_inverse = Matrix(((1.0, 2.299e-07, -6.332e-08, 2.235e-10), (2.132e-14, 0.2656, 0.9641, -0.07467), (2.384e-07, -0.9641, 0.2656, -0.0009372), (-0.0, -0.0, -0.0, 1.0)))
ob_cylinder_004.location = (0.0, 0.0, 0.0)
ob_cylinder_004.lineart.crease_threshold = 0.0
ob_cylinder_005.parent = ob_armature
ob_cylinder_005.matrix_parent_inverse = Matrix(((1.0, 2.299e-07, -6.332e-08, 2.235e-10), (2.132e-14, 0.2656, 0.9641, -0.07467), (2.384e-07, -0.9641, 0.2656, -0.0009372), (-0.0, -0.0, -0.0, 1.0)))
ob_cylinder_005.location = (0.0, 0.0, 0.0)
ob_cylinder_005.lineart.crease_threshold = 0.0
ob_cube_003.parent = ob_armature
ob_cube_003.matrix_parent_inverse = Matrix(((1.0, 2.299e-07, -6.332e-08, 2.235e-10), (2.132e-14, 0.2656, 0.9641, -0.07467), (2.384e-07, -0.9641, 0.2656, -0.0009372), (-0.0, -0.0, -0.0, 1.0)))
ob_cube_003.location = (0.0, 0.0, 0.0)
ob_cube_003.lineart.crease_threshold = 0.0
ob_cube_004.parent = ob_armature
ob_cube_004.matrix_parent_inverse = Matrix(((1.0, 2.299e-07, -6.332e-08, 2.235e-10), (2.132e-14, 0.2656, 0.9641, -0.07467), (2.384e-07, -0.9641, 0.2656, -0.0009372), (-0.0, -0.0, -0.0, 1.0)))
ob_cube_004.location = (0.0, 0.0, 0.0)
ob_cube_004.lineart.crease_threshold = 0.0
ob_cube_005.parent = ob_armature
ob_cube_005.matrix_parent_inverse = Matrix(((1.0, -2.842e-14, -3.294e-16, 6.455e-15), (2.099e-14, -0.01159, 0.9999, -0.09655), (-2.867e-14, -0.9999, -0.01159, 0.2271), (-0.0, 0.0, -0.0, 1.0)))
ob_cube_005.location = (0.0, 0.0, 0.0)
ob_cube_005.lineart.crease_threshold = 0.0
ob_armature.location = (0.0, 0.226, -0.123)
ob_armature.show_in_front = True
ob_armature.lineart.crease_threshold = 0.0

# ---- collection membership
col_collection.objects.link(ob_empty)
col_collection.objects.link(ob_cube_002)
col_collection.objects.link(ob_cube)
col_collection.objects.link(ob_cylinder)
col_collection.objects.link(ob_cube_001)
col_collection.objects.link(ob_cylinder_001)
col_collection.objects.link(ob_cylinder_003)
col_collection.objects.link(ob_cylinder_002)
col_collection.objects.link(ob_cylinder_004)
col_collection.objects.link(ob_cylinder_005)
col_collection.objects.link(ob_cube_003)
col_collection.objects.link(ob_cube_004)
col_collection.objects.link(ob_cube_005)
col_collection.objects.link(ob_armature)

# ---- scene / render settings (as saved in the file)
scene.frame_start = 1; scene.frame_end = 250; scene.frame_set(1)
scene.render.engine = 'BLENDER_EEVEE_NEXT'
scene.cycles.use_denoising = False
scene.cycles.samples = 128
scene.cycles.sampling_pattern = 'TABULATED_SOBOL'
scene.cycles.use_adaptive_sampling = False
scene.cycles.use_light_tree = False
scene.view_settings.view_transform = 'Filmic'
bpy.context.view_layer.update()

# ---- added for rendering (the .blend has no active camera and no usable light): camera, sun
cam_auto = bpy.data.cameras.new('AutoCamera')
cam_auto.lens = 50.0
cam_auto.sensor_width = 36.0
cam_auto.clip_end = 1000.0
ob_auto_camera = bpy.data.objects.new('AutoCamera', cam_auto)
scene.collection.objects.link(ob_auto_camera)
ob_auto_camera.location = (1.72698, -1.57549, 1.35198)
ob_auto_camera.rotation_euler = (1.09748, -7.21219e-08, 0.694738)
scene.camera = ob_auto_camera
light_auto_sun = bpy.data.lights.new('AutoSun', 'SUN')
light_auto_sun.energy = 3.0
light_auto_sun.angle = 0.0523599
ob_auto_sun = bpy.data.objects.new('AutoSun', light_auto_sun)
scene.collection.objects.link(ob_auto_sun)
ob_auto_sun.rotation_euler = (0.872665, 0.174533, 0.523599)
bpy.context.view_layer.update()
